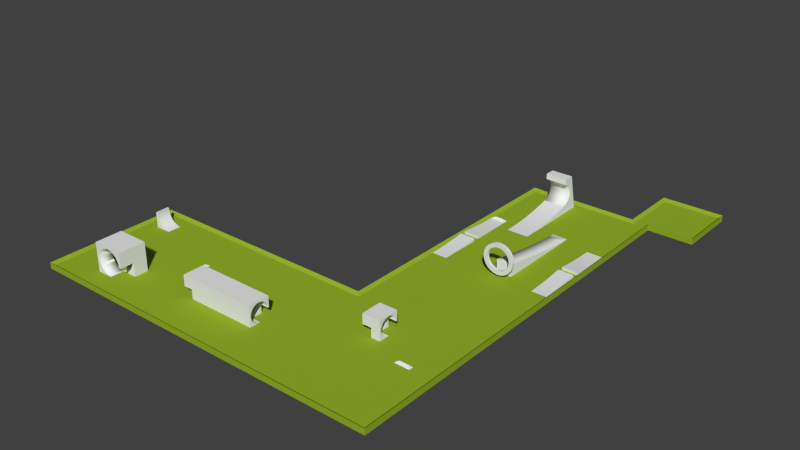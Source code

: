 # Source: unbenannt_track.blend  (saved by Blender 2.74.0; exported with 4.5.12 LTS)
import bpy
from mathutils import Matrix  # noqa: F401  (used for matrix-valued properties, if any)

bpy.ops.wm.read_factory_settings(use_empty=True)
scene = bpy.context.scene
scene.name = 'Scene'

# ---- collections
col_collection_1 = bpy.data.collections.new('Collection 1'); scene.collection.children.link(col_collection_1)

# ---- materials (node trees are filled in below, after node groups)
mat_0132_lightgray = bpy.data.materials.new('__0132_LightGray_')
mat_0132_lightgray.alpha_threshold = 0.0
mat_0132_lightgray.use_transparent_shadow = False
mat_0132_lightgray.diffuse_color = (0.8284, 0.8284, 0.8284, 1.0)
mat_0132_lightgray.roughness = 0.5
mat_edge_color000255 = bpy.data.materials.new('edge_color000255')
mat_edge_color000255.alpha_threshold = 0.0
mat_edge_color000255.use_transparent_shadow = False
mat_edge_color000255.roughness = 0.5
mat_edge_color169169169255 = bpy.data.materials.new('edge_color169169169255')
mat_edge_color169169169255.alpha_threshold = 0.0
mat_edge_color169169169255.use_transparent_shadow = False
mat_edge_color169169169255.roughness = 0.5
mat_image1 = bpy.data.materials.new('Image1')
mat_image1.alpha_threshold = 0.0
mat_image1.use_transparent_shadow = False
mat_image1.roughness = 0.5
mat_edge_color122659255 = bpy.data.materials.new('edge_color122659255')
mat_edge_color122659255.alpha_threshold = 0.0
mat_edge_color122659255.use_transparent_shadow = False
mat_edge_color122659255.roughness = 0.5
mat_material = bpy.data.materials.new('material')
mat_material.alpha_threshold = 0.0
mat_material.use_transparent_shadow = False
mat_material.diffuse_color = (0.8382, 0.8627, 1.0, 1.0)
mat_material.roughness = 0.5
mat_material_0 = bpy.data.materials.new('material_0')
mat_material_0.alpha_threshold = 0.0
mat_material_0.use_transparent_shadow = False
mat_material_0.diffuse_color = (1.0, 1.0, 1.0, 1.0)
mat_material_0.roughness = 0.5
mat_edge_color62915255 = bpy.data.materials.new('edge_color62915255')
mat_edge_color62915255.alpha_threshold = 0.0
mat_edge_color62915255.use_transparent_shadow = False
mat_edge_color62915255.roughness = 0.5
mat_0060_grassgreen = bpy.data.materials.new('__0060_GrassGreen_')
mat_0060_grassgreen.alpha_threshold = 0.0
mat_0060_grassgreen.use_transparent_shadow = False
mat_0060_grassgreen.diffuse_color = (0.3039, 0.4461, 0.02451, 1.0)
mat_0060_grassgreen.roughness = 0.5

# ---- material node trees

# ---- world
world_world = bpy.data.worlds.new('World'); scene.world = world_world
world_world.color = (0.05088, 0.05088, 0.05088)
world_world.use_sun_shadow = False
world_world.sun_shadow_jitter_overblur = 0.0
world_world.cycles.sampling_method = 'MANUAL'
world_world.cycles.sample_map_resolution = 256

# ---- cameras
cam_skp_camera_last_saved_sketchup_view = bpy.data.cameras.new('skp_camera_Last_Saved_SketchUp_View')
cam_skp_camera_last_saved_sketchup_view.clip_start = 1.0
cam_skp_camera_last_saved_sketchup_view.lens = float('inf')
cam_skp_camera_last_saved_sketchup_view.sensor_width = 32.0
cam_skp_camera_last_saved_sketchup_view.sensor_height = 18.0
cam_skp_camera_last_saved_sketchup_view.dof.focus_distance = 0.0
cam_skp_camera_last_saved_sketchup_view.dof.aperture_fstop = 128.0

# ---- meshes
me_id946 = bpy.data.meshes.new('ID946')
me_id946.from_pydata([(-1.462e+04, -1.896e+04, 1199.0), (-1.455e+04, -1.896e+04, 1236.0), (-1.368e+04, -2.024e+04, 808.7), (-1.43e+04, -2.024e+04, -3.524e-12), (-1.469e+04, -2.024e+04, 132.8), (-1.481e+04, -2.024e+04, 251.3), (-1.447e+04, -2.024e+04, 1263.0), (-1.439e+04, -2.024e+04, 1279.0), (-1.505e+04, -2.024e+04, 1350.0), (-1.455e+04, -2.024e+04, 1236.0), (-1.462e+04, -2.024e+04, 1199.0), (-1.486e+04, -2.024e+04, 963.6), (-1.494e+04, -2.024e+04, 558.6), (-1.486e+04, -2.024e+04, 321.2), (-1.476e+04, -2.024e+04, 188.2), (-1.447e+04, -2.024e+04, 21.89), (-1.406e+04, -2.024e+04, 1236.0), (-1.391e+04, -2.024e+04, 1152.0), (-1.379e+04, -2.024e+04, 1034.0), (-1.375e+04, -2.024e+04, 963.6), (-1.355e+04, -2.024e+04, 642.4), (-1.355e+04, -2.024e+04, 1350.0), (-1.505e+04, -2.024e+04, -3.524e-12), (-1.439e+04, -2.024e+04, 5.496), (-1.455e+04, -2.024e+04, 48.9), (-1.49e+04, -2.024e+04, 396.6), (-1.476e+04, -2.024e+04, 1097.0), (-1.43e+04, -2.024e+04, 1285.0), (-1.414e+04, -2.024e+04, 1263.0), (-1.371e+04, -2.024e+04, 888.3), (-1.366e+04, -2.024e+04, 642.4), (-1.469e+04, -2.024e+04, 1152.0), (-1.469e+04, -1.896e+04, 1152.0), (-1.505e+04, -1.896e+04, 642.4), (-1.492e+04, -1.896e+04, 808.7), (-1.481e+04, -1.896e+04, 1034.0), (-1.398e+04, -1.896e+04, 86.07), (-1.391e+04, -1.896e+04, 132.8), (-1.385e+04, -1.896e+04, 188.2), (-1.379e+04, -1.896e+04, 251.3), (-1.371e+04, -1.896e+04, 396.6), (-1.385e+04, -1.896e+04, 1097.0), (-1.391e+04, -1.896e+04, 1152.0), (-1.406e+04, -1.896e+04, 1236.0), (-1.422e+04, -1.896e+04, 1279.0), (-1.379e+04, -1.896e+04, 1034.0), (-1.375e+04, -1.896e+04, 963.6), (-1.366e+04, -1.896e+04, 726.3), (-1.366e+04, -1.896e+04, 642.4), (-1.375e+04, -1.896e+04, 321.2), (-1.414e+04, -1.896e+04, 21.89), (-1.494e+04, -1.896e+04, 726.3), (-1.422e+04, -1.896e+04, 5.496), (-1.366e+04, -1.896e+04, 558.6), (-1.371e+04, -1.896e+04, 888.3), (-1.447e+04, -1.896e+04, 1263.0), (-1.355e+04, -1.896e+04, 1350.0), (-1.505e+04, -1.896e+04, 1350.0), (-1.439e+04, -1.96e+04, 5.496), (-1.43e+04, -1.96e+04, -3.524e-12), (-1.462e+04, -2.024e+04, 86.07), (-1.476e+04, -1.96e+04, 188.2), (-1.481e+04, -1.96e+04, 251.3), (-1.492e+04, -1.96e+04, 476.2), (-1.492e+04, -2.024e+04, 476.2), (-1.494e+04, -1.96e+04, 558.6), (-1.494e+04, -1.96e+04, 642.4), (-1.494e+04, -2.024e+04, 642.4), (-1.494e+04, -2.024e+04, 726.3), (-1.494e+04, -1.896e+04, 642.4), (-1.492e+04, -2.024e+04, 808.7), (-1.49e+04, -1.896e+04, 888.3), (-1.49e+04, -2.024e+04, 888.3), (-1.486e+04, -1.896e+04, 963.6), (-1.481e+04, -2.024e+04, 1034.0), (-1.476e+04, -1.896e+04, 1097.0), (-1.439e+04, -1.896e+04, 1279.0), (-1.43e+04, -1.896e+04, 1285.0), (-1.422e+04, -2.024e+04, 1279.0), (-1.414e+04, -1.896e+04, 1263.0), (-1.398e+04, -2.024e+04, 1199.0), (-1.398e+04, -1.896e+04, 1199.0), (-1.385e+04, -2.024e+04, 1097.0), (-1.368e+04, -1.896e+04, 808.7), (-1.366e+04, -2.024e+04, 726.3), (-1.366e+04, -1.96e+04, 642.4), (-1.355e+04, -1.96e+04, 642.4), (-1.355e+04, -1.896e+04, -3.524e-12), (-1.355e+04, -1.96e+04, -3.524e-12), (-1.43e+04, -1.896e+04, -3.524e-12), (-1.414e+04, -1.96e+04, 21.89), (-1.406e+04, -1.896e+04, 48.9), (-1.406e+04, -1.96e+04, 48.9), (-1.391e+04, -1.96e+04, 132.8), (-1.385e+04, -1.96e+04, 188.2), (-1.375e+04, -1.96e+04, 321.2), (-1.368e+04, -1.896e+04, 476.2), (-1.368e+04, -1.96e+04, 476.2), (-1.455e+04, -1.96e+04, 48.9), (-1.462e+04, -1.96e+04, 86.07), (-1.49e+04, -1.96e+04, 396.6), (-1.505e+04, -1.96e+04, 642.4), (-1.486e+04, -1.96e+04, 321.2), (-1.505e+04, -1.96e+04, -3.524e-12), (-1.469e+04, -1.96e+04, 132.8), (-1.447e+04, -1.96e+04, 21.89), (-1.371e+04, -1.96e+04, 396.6), (-1.366e+04, -1.96e+04, 558.6), (-1.379e+04, -1.96e+04, 251.3), (-1.398e+04, -1.96e+04, 86.07), (-1.422e+04, -1.96e+04, 5.496)], [], [(9, 10, 8), (0, 31, 32), (101, 103, 102), (0, 9, 10), (9, 0, 1), (21, 30, 20), (30, 21, 84), (84, 21, 2), (2, 21, 29), (29, 21, 19), (19, 21, 18), (18, 21, 82), (82, 21, 17), (17, 21, 80), (80, 21, 16), (16, 21, 28), (28, 21, 78), (78, 21, 27), (27, 21, 8), (23, 22, 3), (22, 23, 15), (22, 15, 24), (22, 24, 60), (22, 60, 4), (22, 4, 14), (22, 14, 5), (22, 5, 13), (22, 13, 25), (22, 25, 64), (22, 64, 12), (22, 12, 8), (8, 12, 67), (8, 67, 68), (8, 68, 70), (8, 70, 72), (8, 72, 11), (8, 11, 74), (8, 74, 26), (8, 26, 31), (8, 31, 10), (8, 9, 6), (8, 6, 7), (8, 7, 27), (31, 0, 10), (33, 51, 69), (51, 33, 57), (51, 57, 34), (34, 57, 71), (71, 57, 73), (73, 57, 35), (35, 57, 75), (75, 57, 32), (32, 57, 0), (0, 57, 1), (1, 57, 55), (55, 57, 76), (76, 57, 77), (77, 57, 56), (52, 87, 89), (87, 52, 50), (87, 50, 91), (87, 91, 36), (87, 36, 37), (87, 37, 38), (87, 38, 39), (87, 39, 49), (87, 49, 40), (87, 40, 96), (87, 96, 53), (87, 53, 56), (56, 53, 48), (56, 48, 47), (56, 47, 83), (56, 83, 54), (56, 54, 46), (56, 46, 45), (56, 45, 41), (56, 41, 42), (56, 42, 81), (56, 81, 43), (56, 43, 79), (56, 79, 44), (56, 44, 77), (55, 9, 1), (9, 55, 6), (21, 57, 8), (57, 21, 56), (57, 22, 8), (22, 57, 101), (101, 57, 33), (103, 22, 101), (23, 59, 58), (59, 23, 3), (23, 105, 15), (105, 23, 58), (15, 98, 24), (98, 15, 105), (24, 99, 60), (99, 24, 98), (60, 104, 4), (104, 60, 99), (4, 61, 14), (61, 4, 104), (61, 5, 14), (5, 61, 62), (62, 13, 5), (13, 62, 102), (102, 25, 13), (25, 102, 100), (100, 64, 25), (64, 100, 63), (63, 12, 64), (12, 63, 65), (65, 67, 12), (67, 65, 66), (66, 68, 67), (68, 66, 51), (51, 66, 69), (51, 70, 68), (70, 51, 34), (34, 72, 70), (72, 34, 71), (71, 11, 72), (11, 71, 73), (73, 74, 11), (74, 73, 35), (35, 26, 74), (26, 35, 75), (32, 26, 75), (26, 32, 31), (76, 6, 55), (6, 76, 7), (77, 7, 76), (7, 77, 27), (44, 27, 77), (27, 44, 78), (79, 78, 44), (78, 79, 28), (43, 28, 79), (28, 43, 16), (81, 16, 43), (16, 81, 80), (42, 80, 81), (80, 42, 17), (41, 17, 42), (17, 41, 82), (41, 18, 82), (18, 41, 45), (45, 19, 18), (19, 45, 46), (46, 29, 19), (29, 46, 54), (54, 2, 29), (2, 54, 83), (83, 84, 2), (84, 83, 47), (47, 30, 84), (30, 47, 85), (85, 47, 48), (85, 20, 30), (20, 85, 86), (87, 86, 88), (86, 87, 56), (86, 21, 20), (21, 86, 56), (59, 52, 89), (52, 59, 110), (110, 50, 52), (50, 110, 90), (90, 91, 50), (91, 90, 92), (92, 36, 91), (36, 92, 109), (109, 37, 36), (37, 109, 93), (93, 38, 37), (38, 93, 94), (108, 38, 94), (38, 108, 39), (95, 39, 108), (39, 95, 49), (106, 49, 95), (49, 106, 40), (97, 40, 106), (40, 97, 96), (107, 96, 97), (96, 107, 53), (85, 53, 107), (53, 85, 48), (69, 101, 33), (101, 69, 66), (103, 58, 59), (58, 103, 105), (105, 103, 98), (98, 103, 99), (99, 103, 104), (104, 103, 61), (61, 103, 62), (62, 103, 102), (102, 101, 100), (100, 101, 63), (63, 101, 65), (65, 101, 66), (88, 110, 59), (110, 88, 90), (90, 88, 92), (92, 88, 109), (109, 88, 93), (93, 88, 94), (94, 88, 108), (108, 88, 95), (95, 88, 86), (95, 86, 106), (106, 86, 97), (97, 86, 107), (107, 86, 85)])
me_id946.polygons.foreach_set('use_smooth', [0, 1, 0, 1, 1, 0, 0, 0, 0, 0, 0, 0, 0, 0, 0, 0, 0, 0, 0, 0, 0, 0, 0, 0, 0, 0, 0, 0, 0, 0, 0, 0, 0, 0, 0, 0, 0, 0, 0, 0, 0, 0, 0, 1, 0, 0, 0, 0, 0, 0, 0, 0, 0, 0, 0, 0, 0, 0, 0, 0, 0, 0, 0, 0, 0, 0, 0, 0, 0, 0, 0, 0, 0, 0, 0, 0, 0, 0, 0, 0, 0, 0, 0, 1, 1, 0, 0, 0, 0, 0, 0, 1, 1, 1, 1, 1, 1, 1, 1, 1, 1, 1, 1, 1, 1, 1, 1, 1, 1, 1, 1, 1, 1, 1, 1, 1, 1, 1, 1, 1, 1, 1, 1, 1, 1, 1, 1, 1, 1, 1, 1, 1, 1, 1, 1, 1, 1, 1, 1, 1, 1, 1, 1, 1, 1, 1, 1, 1, 1, 1, 1, 1, 1, 1, 1, 1, 1, 1, 1, 0, 0, 0, 0, 0, 0, 1, 1, 1, 1, 1, 1, 1, 1, 1, 1, 1, 1, 1, 1, 1, 1, 1, 1, 1, 1, 1, 1, 1, 1, 0, 0, 0, 0, 0, 0, 0, 0, 0, 0, 0, 0, 0, 0, 0, 0, 0, 0, 0, 0, 0, 0, 0, 0, 0, 0, 0])
me_id946.materials.append(None)
me_id946.materials.append(None)
me_id946.materials.append(None)
me_id946.use_remesh_preserve_volume = False
me_id946.use_remesh_preserve_attributes = False
me_id946.use_mirror_vertex_groups = False
me_id946.update()
me_id938 = bpy.data.meshes.new('ID938')
me_id938.from_pydata([(-3294.0, -6505.0, -1.137e-13), (-3294.0, -6268.0, 2.326), (-3294.0, -6060.0, 8.175), (-3294.0, -6001.0, 10.5), (-3294.0, -5971.0, 11.77), (-3294.0, -5942.0, 13.12), (-3294.0, -5823.0, 19.22), (-3294.0, -5794.0, 20.93), (-3294.0, -5705.0, 26.48), (-3294.0, -5527.0, 39.55), (-3294.0, -5379.0, 52.44), (-3294.0, -5291.0, 61.03), (-3294.0, -5261.0, 64.05), (-3294.0, -5084.0, 83.63), (-3294.0, -4908.0, 105.8), (-3294.0, -4585.0, 153.2), (-3294.0, -4380.0, 187.9), (-3294.0, -4263.0, 209.3), (-3294.0, -4117.0, 237.6), (-3294.0, -4030.0, 255.5), (-3294.0, -3972.0, 267.8), (-3294.0, -3914.0, 280.3), (-3294.0, -3798.0, 306.3), (-3294.0, -3553.0, 365.3), (-3294.0, -3512.0, 378.5), (-3294.0, -3485.0, 389.2), (-3294.0, -3373.0, 453.9), (-3294.0, -3308.0, 511.2), (-3294.0, -3245.0, 589.9), (-3294.0, -3223.0, 626.9), (-3294.0, -3216.0, 639.7), (-3294.0, -3192.0, 692.3), (-3294.0, -3170.0, 761.1), (-3294.0, -3167.0, 775.1), (-3294.0, -3158.0, 832.1), (-3294.0, -3156.0, 860.9), (-3294.0, -3155.0, 889.8), (-3294.0, -3091.0, 1675.0), (-3294.0, -3553.0, 1414.0), (-3294.0, -3567.0, 1675.0), (-3294.0, -3512.0, 1401.0), (-3294.0, -3373.0, 1326.0), (-3294.0, -3329.0, 1289.0), (-3294.0, -3270.0, 1225.0), (-3294.0, -3245.0, 1190.0), (-3294.0, -3237.0, 1178.0), (-3294.0, -3216.0, 1140.0), (-3294.0, -3170.0, 1018.0), (-3294.0, -3164.0, 990.3), (-3294.0, -3158.0, 947.4), (-3294.0, -3157.0, 933.1), (-3294.0, -3156.0, 918.6), (-3294.0, -3187.0, 1074.0), (-3294.0, -3253.0, 1202.0), (-3294.0, -3289.0, 1247.0), (-3294.0, -3298.0, 1258.0), (-3294.0, -3350.0, 1308.0), (-3294.0, -3409.0, 1350.0), (-3294.0, -3434.0, 1365.0), (-3294.0, -3459.0, 1378.0), (-3294.0, -3485.0, 1390.0), (-3294.0, -3526.0, 1406.0), (-3294.0, -3174.0, 747.1), (-3294.0, -3197.0, 678.9), (-3294.0, -3237.0, 602.0), (-3294.0, -3253.0, 577.9), (-3294.0, -3318.0, 500.9), (-3294.0, -3350.0, 471.9), (-3294.0, -3472.0, 395.0), (-3294.0, -3499.0, 383.7), (-3294.0, -3567.0, 361.6), (-3294.0, -3856.0, 293.2), (-3294.0, -4059.0, 249.5), (-3294.0, -4234.0, 214.8), (-3294.0, -4497.0, 167.6), (-3294.0, -4555.0, 157.9), (-3294.0, -4673.0, 139.4), (-3294.0, -4996.0, 94.39), (-3294.0, -5173.0, 73.51), (-3294.0, -5409.0, 49.71), (-3294.0, -5468.0, 44.49), (-3294.0, -5498.0, 41.98), (-3294.0, -6031.0, 9.302), (-3294.0, -6120.0, 6.141), (-3294.0, -6179.0, 4.397), (-3294.0, -3540.0, 1410.0), (-3294.0, -3472.0, 1385.0), (-3294.0, -3362.0, 1317.0), (-3294.0, -3203.0, 1114.0), (-3294.0, -3197.0, 1101.0), (-3294.0, -3167.0, 1004.0), (-3294.0, -3162.0, 976.0), (-3294.0, -3160.0, 961.8), (-3294.0, -3155.0, 904.2), (-3294.0, -3155.0, 875.3), (-3294.0, -3160.0, 817.8), (-3294.0, -3182.0, 719.4), (-3294.0, -3289.0, 532.4), (-3294.0, -3298.0, 521.7), (-3294.0, -3329.0, 490.9), (-3294.0, -3434.0, 414.6), (-3294.0, -3526.0, 373.7), (-3294.0, -3540.0, 369.3), (-3294.0, -3683.0, 333.4), (-3294.0, -3712.0, 326.5), (-3294.0, -3885.0, 286.7), (-3294.0, -4292.0, 203.8), (-3294.0, -4438.0, 177.6), (-3294.0, -4467.0, 172.6), (-3294.0, -4614.0, 148.5), (-3294.0, -4643.0, 143.9), (-3294.0, -4761.0, 126.3), (-3294.0, -4790.0, 122.0), (-3294.0, -4878.0, 109.8), (-3294.0, -4966.0, 98.13), (-3294.0, -5114.0, 80.18), (-3294.0, -5143.0, 76.81), (-3294.0, -5202.0, 70.28), (-3294.0, -5586.0, 34.9), (-3294.0, -5616.0, 32.69), (-3294.0, -5645.0, 30.55), (-3294.0, -5912.0, 14.53), (-3294.0, -6090.0, 7.122), (-3294.0, -6298.0, 1.781), (-3294.0, -6446.0, 0.1454), (-3294.0, -2701.0, -1.137e-13), (-4315.0, -3298.0, 521.7), (-4315.0, -3397.0, 1342.0), (-4315.0, -3385.0, 1334.0), (-4315.0, -3362.0, 1317.0), (-4315.0, -3350.0, 1308.0), (-4315.0, -3298.0, 1258.0), (-4315.0, -3289.0, 1247.0), (-4315.0, -3164.0, 990.3), (-4315.0, -3157.0, 933.1), (-4315.0, -2701.0, -1.137e-13), (-4315.0, -6505.0, -1.137e-13), (-4315.0, -6357.0, 0.9085), (-4315.0, -6327.0, 1.308), (-4315.0, -6120.0, 6.141), (-4315.0, -5971.0, 11.77), (-4315.0, -5882.0, 16.02), (-4315.0, -5823.0, 19.22), (-4315.0, -5705.0, 26.48), (-4315.0, -5616.0, 32.69), (-4315.0, -5409.0, 49.71), (-4315.0, -5025.0, 90.73), (-4315.0, -4996.0, 94.39), (-4315.0, -4908.0, 105.8), (-4315.0, -4731.0, 130.6), (-4315.0, -4614.0, 148.5), (-4315.0, -4526.0, 162.8), (-4315.0, -4438.0, 177.6), (-4315.0, -4321.0, 198.4), (-4315.0, -4176.0, 226.1), (-4315.0, -4030.0, 255.5), (-4315.0, -3914.0, 280.3), (-4315.0, -3683.0, 333.4), (-4315.0, -3625.0, 347.3), (-4315.0, -3499.0, 383.7), (-4315.0, -3397.0, 437.3), (-4315.0, -3385.0, 445.5), (-4315.0, -3373.0, 453.9), (-4315.0, -3318.0, 500.9), (-4315.0, -3279.0, 543.4), (-4315.0, -3270.0, 554.7), (-4315.0, -3237.0, 602.0), (-4315.0, -3230.0, 614.4), (-4315.0, -3164.0, 789.3), (-4315.0, -3091.0, 1675.0), (-4315.0, -3155.0, 875.3), (-4315.0, -3156.0, 860.9), (-4315.0, -3162.0, 803.5), (-4315.0, -3182.0, 719.4), (-4315.0, -3245.0, 589.9), (-4315.0, -3308.0, 511.2), (-4315.0, -3362.0, 462.8), (-4315.0, -3409.0, 429.4), (-4315.0, -3434.0, 414.6), (-4315.0, -3712.0, 326.5), (-4315.0, -3769.0, 312.9), (-4315.0, -4263.0, 209.3), (-4315.0, -4292.0, 203.8), (-4315.0, -4467.0, 172.6), (-4315.0, -4937.0, 101.9), (-4315.0, -5202.0, 70.28), (-4315.0, -5232.0, 67.13), (-4315.0, -5468.0, 44.49), (-4315.0, -5498.0, 41.98), (-4315.0, -5675.0, 28.48), (-4315.0, -5764.0, 22.7), (-4315.0, -6179.0, 4.397), (-4315.0, -6298.0, 1.781), (-4315.0, -3162.0, 976.0), (-4315.0, -3170.0, 1018.0), (-4315.0, -3174.0, 1032.0), (-4315.0, -3192.0, 1087.0), (-4315.0, -3223.0, 1153.0), (-4315.0, -3237.0, 1178.0), (-4315.0, -3262.0, 1213.0), (-4315.0, -3373.0, 1326.0), (-4315.0, -3421.0, 1358.0), (-4315.0, -3540.0, 1410.0), (-4315.0, -3553.0, 1414.0), (-4315.0, -3567.0, 1675.0), (-4315.0, -3567.0, 1418.0), (-4315.0, -6476.0, 0.03634), (-4315.0, -6416.0, 0.327), (-4315.0, -6149.0, 5.232), (-4315.0, -5350.0, 55.23), (-4315.0, -5143.0, 76.81), (-4315.0, -4966.0, 98.13), (-4315.0, -4878.0, 109.8), (-4315.0, -4819.0, 117.9), (-4315.0, -4761.0, 126.3), (-4315.0, -4673.0, 139.4), (-4315.0, -4643.0, 143.9), (-4315.0, -4351.0, 193.1), (-4315.0, -4117.0, 237.6), (-4315.0, -4001.0, 261.6), (-4315.0, -3943.0, 274.0), (-4315.0, -3885.0, 286.7), (-4315.0, -3827.0, 299.7), (-4315.0, -3553.0, 365.3), (-4315.0, -3540.0, 369.3), (-4315.0, -3526.0, 373.7), (-4315.0, -3512.0, 378.5), (-4315.0, -3485.0, 389.2), (-4315.0, -3459.0, 401.2), (-4315.0, -3350.0, 471.9), (-4315.0, -3289.0, 532.4), (-4315.0, -3253.0, 577.9), (-4315.0, -3209.0, 652.6), (-4315.0, -3203.0, 665.6), (-4315.0, -3197.0, 678.9), (-4315.0, -3187.0, 705.8), (-4315.0, -3174.0, 747.1), (-4315.0, -3170.0, 761.1), (-4315.0, -3167.0, 775.1), (-4315.0, -3157.0, 846.5), (-4315.0, -3178.0, 1046.0), (-4315.0, -3187.0, 1074.0), (-4315.0, -3245.0, 1190.0), (-4315.0, -3279.0, 1236.0), (-4315.0, -3409.0, 1350.0), (-4315.0, -3459.0, 1378.0), (-4315.0, -3485.0, 1390.0), (-4315.0, -3329.0, 490.9), (-3294.0, -3567.0, 1418.0), (-4315.0, -3526.0, 1406.0), (-4315.0, -3512.0, 1401.0), (-3294.0, -3499.0, 1396.0), (-4315.0, -3499.0, 1396.0), (-4315.0, -3472.0, 1385.0), (-3294.0, -3446.0, 1372.0), (-4315.0, -3446.0, 1372.0), (-4315.0, -3434.0, 1365.0), (-3294.0, -3421.0, 1358.0), (-3294.0, -3397.0, 1342.0), (-3294.0, -3385.0, 1334.0), (-4315.0, -3339.0, 1298.0), (-3294.0, -3339.0, 1298.0), (-4315.0, -3329.0, 1289.0), (-3294.0, -3318.0, 1279.0), (-4315.0, -3318.0, 1279.0), (-4315.0, -3308.0, 1268.0), (-3294.0, -3308.0, 1268.0), (-3294.0, -3279.0, 1236.0), (-4315.0, -3270.0, 1225.0), (-3294.0, -3262.0, 1213.0), (-4315.0, -3253.0, 1202.0), (-4315.0, -3230.0, 1165.0), (-3294.0, -3230.0, 1165.0), (-3294.0, -3223.0, 1153.0), (-4315.0, -3216.0, 1140.0), (-4315.0, -3209.0, 1127.0), (-3294.0, -3209.0, 1127.0), (-4315.0, -3203.0, 1114.0), (-4315.0, -3197.0, 1101.0), (-3294.0, -3192.0, 1087.0), (-3294.0, -3182.0, 1060.0), (-4315.0, -3182.0, 1060.0), (-3294.0, -3178.0, 1046.0), (-3294.0, -3174.0, 1032.0), (-4315.0, -3167.0, 1004.0), (-4315.0, -3160.0, 961.8), (-4315.0, -3158.0, 947.4), (-4315.0, -3156.0, 918.6), (-4315.0, -3155.0, 904.2), (-4315.0, -3155.0, 889.8), (-3294.0, -3157.0, 846.5), (-4315.0, -3158.0, 832.1), (-4315.0, -3160.0, 817.8), (-3294.0, -3162.0, 803.5), (-3294.0, -3164.0, 789.3), (-3294.0, -3178.0, 733.2), (-4315.0, -3178.0, 733.2), (-3294.0, -3187.0, 705.8), (-4315.0, -3192.0, 692.3), (-3294.0, -3203.0, 665.6), (-3294.0, -3209.0, 652.6), (-4315.0, -3216.0, 639.7), (-4315.0, -3223.0, 626.9), (-3294.0, -3230.0, 614.4), (-4315.0, -3262.0, 566.2), (-3294.0, -3262.0, 566.2), (-3294.0, -3270.0, 554.7), (-3294.0, -3279.0, 543.4), (-4315.0, -3339.0, 481.3), (-3294.0, -3339.0, 481.3), (-3294.0, -3362.0, 462.8), (-3294.0, -3385.0, 445.5), (-3294.0, -3397.0, 437.3), (-3294.0, -3409.0, 429.4), (-3294.0, -3421.0, 421.9), (-4315.0, -3421.0, 421.9), (-4315.0, -3446.0, 407.8), (-3294.0, -3446.0, 407.8), (-3294.0, -3459.0, 401.2), (-4315.0, -3472.0, 395.0), (-4315.0, -3567.0, 361.6), (-3294.0, -3596.0, 354.4), (-4315.0, -3596.0, 354.4), (-3294.0, -3625.0, 347.3), (-4315.0, -3654.0, 340.3), (-3294.0, -3654.0, 340.3), (-3294.0, -3740.0, 319.7), (-4315.0, -3740.0, 319.7), (-3294.0, -3769.0, 312.9), (-4315.0, -3798.0, 306.3), (-3294.0, -3827.0, 299.7), (-4315.0, -3856.0, 293.2), (-3294.0, -3943.0, 274.0), (-4315.0, -3972.0, 267.8), (-3294.0, -4001.0, 261.6), (-4315.0, -4059.0, 249.5), (-3294.0, -4088.0, 243.5), (-4315.0, -4088.0, 243.5), (-3294.0, -4146.0, 231.8), (-4315.0, -4146.0, 231.8), (-3294.0, -4176.0, 226.1), (-3294.0, -4205.0, 220.4), (-4315.0, -4205.0, 220.4), (-4315.0, -4234.0, 214.8), (-3294.0, -4321.0, 198.4), (-3294.0, -4351.0, 193.1), (-4315.0, -4380.0, 187.9), (-4315.0, -4409.0, 182.7), (-3294.0, -4409.0, 182.7), (-4315.0, -4497.0, 167.6), (-3294.0, -4526.0, 162.8), (-4315.0, -4555.0, 157.9), (-4315.0, -4585.0, 153.2), (-3294.0, -4702.0, 135.0), (-4315.0, -4702.0, 135.0), (-3294.0, -4731.0, 130.6), (-4315.0, -4790.0, 122.0), (-3294.0, -4819.0, 117.9), (-3294.0, -4849.0, 113.8), (-4315.0, -4849.0, 113.8), (-3294.0, -4937.0, 101.9), (-3294.0, -5025.0, 90.73), (-4315.0, -5055.0, 87.14), (-3294.0, -5055.0, 87.14), (-4315.0, -5084.0, 83.63), (-4315.0, -5114.0, 80.18), (-4315.0, -5173.0, 73.51), (-3294.0, -5232.0, 67.13), (-4315.0, -5261.0, 64.05), (-4315.0, -5291.0, 61.03), (-4315.0, -5320.0, 58.1), (-3294.0, -5320.0, 58.1), (-3294.0, -5350.0, 55.23), (-4315.0, -5379.0, 52.44), (-3294.0, -5438.0, 47.06), (-4315.0, -5438.0, 47.06), (-4315.0, -5527.0, 39.55), (-3294.0, -5557.0, 37.19), (-4315.0, -5557.0, 37.19), (-4315.0, -5586.0, 34.9), (-4315.0, -5645.0, 30.55), (-3294.0, -5675.0, 28.48), (-3294.0, -5734.0, 24.56), (-4315.0, -5734.0, 24.56), (-3294.0, -5764.0, 22.7), (-4315.0, -5794.0, 20.93), (-4315.0, -5853.0, 17.58), (-3294.0, -5853.0, 17.58), (-3294.0, -5882.0, 16.02), (-4315.0, -5912.0, 14.53), (-4315.0, -5942.0, 13.12), (-4315.0, -6001.0, 10.5), (-4315.0, -6031.0, 9.302), (-4315.0, -6060.0, 8.175), (-4315.0, -6090.0, 7.122), (-3294.0, -6149.0, 5.232), (-4315.0, -6209.0, 3.634), (-3294.0, -6209.0, 3.634), (-3294.0, -6238.0, 2.943), (-4315.0, -6238.0, 2.943), (-4315.0, -6268.0, 2.326), (-3294.0, -6327.0, 1.308), (-3294.0, -6357.0, 0.9085), (-3294.0, -6387.0, 0.5814), (-4315.0, -6387.0, 0.5814), (-3294.0, -6416.0, 0.327), (-4315.0, -6446.0, 0.1454), (-3294.0, -6476.0, 0.03634)], [], [(39, 38, 37), (37, 44, 45), (37, 49, 50), (135, 137, 138), (135, 146, 147), (135, 160, 161), (135, 161, 162), (135, 164, 165), (135, 166, 167), (194, 169, 195), (202, 169, 203), (252, 250, 251), (263, 265, 266), (265, 263, 264), (337, 335, 336), (338, 340, 339), (382, 384, 383), (27, 163, 66), (163, 27, 175), (125, 407, 0), (407, 125, 124), (124, 125, 405), (405, 125, 403), (403, 125, 402), (402, 125, 401), (401, 125, 123), (123, 125, 1), (1, 125, 398), (398, 125, 397), (397, 125, 84), (84, 125, 395), (395, 125, 83), (83, 125, 122), (122, 125, 2), (2, 125, 82), (82, 125, 3), (3, 125, 4), (4, 125, 5), (5, 125, 121), (121, 125, 388), (388, 125, 387), (387, 125, 6), (6, 125, 7), (7, 125, 384), (384, 125, 382), (382, 125, 8), (8, 125, 381), (381, 125, 120), (120, 125, 119), (119, 125, 118), (118, 125, 377), (377, 125, 9), (9, 125, 81), (81, 125, 80), (80, 125, 374), (374, 125, 79), (79, 125, 10), (10, 125, 372), (372, 125, 371), (371, 125, 11), (11, 125, 12), (12, 125, 367), (367, 125, 117), (117, 125, 78), (78, 125, 116), (116, 125, 115), (115, 125, 13), (13, 125, 363), (363, 125, 361), (361, 125, 77), (77, 125, 114), (114, 125, 360), (360, 125, 14), (14, 125, 113), (113, 125, 358), (358, 125, 357), (357, 125, 112), (112, 125, 111), (111, 125, 355), (355, 125, 353), (353, 125, 76), (76, 125, 110), (110, 125, 109), (109, 125, 15), (15, 125, 75), (75, 125, 350), (350, 125, 74), (74, 125, 108), (108, 125, 107), (107, 125, 348), (348, 125, 16), (16, 125, 345), (345, 125, 344), (344, 125, 106), (106, 125, 17), (17, 125, 73), (73, 125, 341), (341, 125, 340), (340, 125, 338), (338, 125, 18), (18, 125, 336), (336, 125, 72), (72, 125, 19), (19, 125, 334), (334, 125, 20), (20, 125, 332), (332, 125, 21), (21, 125, 105), (105, 125, 71), (71, 125, 330), (330, 125, 22), (22, 125, 328), (328, 125, 326), (326, 125, 104), (104, 125, 103), (103, 125, 325), (325, 125, 323), (323, 125, 321), (321, 125, 70), (70, 125, 23), (23, 125, 102), (102, 125, 101), (101, 125, 24), (24, 125, 69), (69, 125, 25), (25, 125, 68), (68, 125, 318), (318, 125, 317), (317, 125, 100), (100, 125, 314), (314, 125, 313), (313, 125, 312), (312, 125, 311), (311, 125, 26), (26, 125, 310), (310, 125, 67), (67, 125, 309), (309, 125, 99), (99, 125, 66), (66, 125, 27), (27, 125, 98), (98, 125, 97), (97, 125, 307), (307, 125, 306), (306, 125, 305), (305, 125, 65), (65, 125, 28), (28, 125, 64), (64, 125, 303), (303, 125, 29), (29, 125, 30), (30, 125, 300), (300, 125, 299), (299, 125, 63), (63, 125, 31), (31, 125, 297), (297, 125, 96), (96, 125, 295), (295, 125, 62), (62, 125, 32), (32, 125, 33), (33, 125, 294), (294, 125, 293), (293, 125, 95), (95, 125, 34), (34, 125, 290), (290, 125, 35), (35, 125, 94), (94, 125, 36), (36, 125, 37), (38, 39, 248), (37, 38, 85), (37, 85, 61), (37, 61, 40), (37, 40, 251), (37, 251, 60), (37, 60, 86), (37, 86, 59), (37, 59, 254), (37, 254, 58), (37, 58, 257), (37, 257, 57), (37, 57, 258), (37, 258, 259), (37, 259, 41), (37, 41, 87), (37, 87, 56), (37, 56, 261), (37, 261, 42), (37, 42, 263), (37, 263, 266), (37, 266, 55), (37, 55, 54), (37, 54, 267), (37, 267, 43), (37, 43, 269), (37, 269, 53), (37, 53, 44), (37, 45, 272), (37, 272, 273), (37, 273, 46), (37, 46, 276), (37, 276, 88), (37, 88, 89), (37, 89, 279), (37, 279, 52), (37, 52, 280), (37, 280, 282), (37, 282, 283), (37, 283, 47), (37, 47, 90), (37, 90, 48), (37, 48, 91), (37, 91, 92), (37, 92, 49), (37, 50, 51), (37, 51, 93), (37, 93, 36), (98, 175, 27), (175, 98, 126), (169, 205, 204), (205, 169, 203), (202, 169, 249), (249, 169, 250), (250, 169, 252), (252, 169, 246), (246, 169, 253), (253, 169, 245), (245, 169, 255), (255, 169, 256), (256, 169, 201), (201, 169, 244), (244, 169, 127), (127, 169, 128), (128, 169, 200), (200, 169, 129), (129, 169, 130), (130, 169, 260), (260, 169, 262), (262, 169, 264), (264, 169, 265), (265, 169, 131), (131, 169, 132), (132, 169, 243), (243, 169, 268), (268, 169, 199), (199, 169, 270), (270, 169, 242), (242, 169, 198), (198, 169, 271), (271, 169, 197), (197, 169, 274), (274, 169, 275), (275, 169, 277), (277, 169, 278), (278, 169, 196), (196, 169, 241), (241, 169, 281), (281, 169, 240), (240, 169, 195), (194, 169, 284), (284, 169, 133), (133, 169, 193), (193, 169, 285), (285, 169, 286), (286, 169, 134), (134, 169, 287), (287, 169, 288), (288, 169, 289), (206, 135, 136), (135, 206, 406), (135, 406, 207), (135, 207, 404), (135, 404, 137), (135, 138, 192), (135, 192, 400), (135, 400, 399), (135, 399, 396), (135, 396, 191), (135, 191, 208), (135, 208, 139), (135, 139, 394), (135, 394, 393), (135, 393, 392), (135, 392, 391), (135, 391, 140), (135, 140, 390), (135, 390, 389), (135, 389, 141), (135, 141, 386), (135, 386, 142), (135, 142, 385), (135, 385, 190), (135, 190, 383), (135, 383, 143), (135, 143, 189), (135, 189, 380), (135, 380, 144), (135, 144, 379), (135, 379, 378), (135, 378, 376), (135, 376, 188), (135, 188, 187), (135, 187, 375), (135, 375, 145), (135, 145, 373), (135, 373, 209), (135, 209, 370), (135, 370, 369), (135, 369, 368), (135, 368, 186), (135, 186, 185), (135, 185, 366), (135, 366, 210), (135, 210, 365), (135, 365, 364), (135, 364, 362), (135, 362, 146), (135, 147, 211), (135, 211, 184), (135, 184, 148), (135, 148, 212), (135, 212, 359), (135, 359, 213), (135, 213, 356), (135, 356, 214), (135, 214, 149), (135, 149, 354), (135, 354, 215), (135, 215, 216), (135, 216, 150), (135, 150, 352), (135, 352, 351), (135, 351, 151), (135, 151, 349), (135, 349, 183), (135, 183, 152), (135, 152, 347), (135, 347, 346), (135, 346, 217), (135, 217, 153), (135, 153, 182), (135, 182, 181), (135, 181, 343), (135, 343, 342), (135, 342, 154), (135, 154, 339), (135, 339, 218), (135, 218, 337), (135, 337, 335), (135, 335, 155), (135, 155, 219), (135, 219, 333), (135, 333, 220), (135, 220, 156), (135, 156, 221), (135, 221, 331), (135, 331, 222), (135, 222, 329), (135, 329, 180), (135, 180, 327), (135, 327, 179), (135, 179, 157), (135, 157, 324), (135, 324, 158), (135, 158, 322), (135, 322, 320), (135, 320, 223), (135, 223, 224), (135, 224, 225), (135, 225, 226), (135, 226, 159), (135, 159, 227), (135, 227, 319), (135, 319, 228), (135, 228, 316), (135, 316, 178), (135, 178, 315), (135, 315, 177), (135, 177, 160), (135, 162, 176), (135, 176, 229), (135, 229, 308), (135, 308, 247), (135, 247, 163), (135, 163, 175), (135, 175, 126), (135, 126, 230), (135, 230, 164), (135, 165, 304), (135, 304, 231), (135, 231, 174), (135, 174, 166), (135, 167, 302), (135, 302, 301), (135, 301, 232), (135, 232, 233), (135, 233, 234), (135, 234, 298), (135, 298, 235), (135, 235, 173), (135, 173, 296), (135, 296, 236), (135, 236, 237), (135, 237, 238), (135, 238, 168), (135, 168, 172), (135, 172, 292), (135, 292, 291), (135, 291, 239), (135, 239, 171), (135, 171, 170), (135, 170, 289), (135, 289, 169), (99, 163, 247), (163, 99, 66), (39, 205, 248), (205, 39, 204), (38, 205, 203), (205, 38, 248), (85, 203, 202), (203, 85, 38), (61, 202, 249), (202, 61, 85), (40, 249, 250), (249, 40, 61), (250, 251, 40), (60, 252, 246), (252, 60, 251), (86, 246, 253), (246, 86, 60), (59, 253, 245), (253, 59, 86), (254, 245, 255), (245, 254, 59), (58, 255, 256), (255, 58, 254), (257, 256, 201), (256, 257, 58), (57, 201, 244), (201, 57, 257), (258, 244, 127), (244, 258, 57), (259, 127, 128), (127, 259, 258), (41, 128, 200), (128, 41, 259), (87, 200, 129), (200, 87, 41), (56, 129, 130), (129, 56, 87), (261, 130, 260), (130, 261, 56), (42, 260, 262), (260, 42, 261), (263, 262, 264), (262, 263, 42), (266, 131, 55), (131, 266, 265), (55, 132, 54), (132, 55, 131), (54, 243, 267), (243, 54, 132), (267, 268, 43), (268, 267, 243), (43, 199, 269), (199, 43, 268), (269, 270, 53), (270, 269, 199), (53, 242, 44), (242, 53, 270), (44, 198, 45), (198, 44, 242), (45, 271, 272), (271, 45, 198), (272, 197, 273), (197, 272, 271), (273, 274, 46), (274, 273, 197), (46, 275, 276), (275, 46, 274), (276, 277, 88), (277, 276, 275), (88, 278, 89), (278, 88, 277), (89, 196, 279), (196, 89, 278), (279, 241, 52), (241, 279, 196), (52, 281, 280), (281, 52, 241), (280, 240, 282), (240, 280, 281), (282, 195, 283), (195, 282, 240), (283, 194, 47), (194, 283, 195), (47, 284, 90), (284, 47, 194), (90, 133, 48), (133, 90, 284), (48, 193, 91), (193, 48, 133), (91, 285, 92), (285, 91, 193), (92, 286, 49), (286, 92, 285), (49, 134, 50), (134, 49, 286), (50, 287, 51), (287, 50, 134), (51, 288, 93), (288, 51, 287), (93, 289, 36), (289, 93, 288), (36, 170, 94), (170, 36, 289), (94, 171, 35), (171, 94, 170), (35, 239, 290), (239, 35, 171), (290, 291, 34), (291, 290, 239), (34, 292, 95), (292, 34, 291), (95, 172, 293), (172, 95, 292), (293, 168, 294), (168, 293, 172), (294, 238, 33), (238, 294, 168), (33, 237, 32), (237, 33, 238), (32, 236, 62), (236, 32, 237), (62, 296, 295), (296, 62, 236), (295, 173, 96), (173, 295, 296), (96, 235, 297), (235, 96, 173), (297, 298, 31), (298, 297, 235), (31, 234, 63), (234, 31, 298), (63, 233, 299), (233, 63, 234), (299, 232, 300), (232, 299, 233), (300, 301, 30), (301, 300, 232), (30, 302, 29), (302, 30, 301), (29, 167, 303), (167, 29, 302), (303, 166, 64), (166, 303, 167), (64, 174, 28), (174, 64, 166), (28, 231, 65), (231, 28, 174), (65, 304, 305), (304, 65, 231), (305, 165, 306), (165, 305, 304), (306, 164, 307), (164, 306, 165), (307, 230, 97), (230, 307, 164), (97, 126, 98), (126, 97, 230), (309, 247, 308), (247, 309, 99), (67, 308, 229), (308, 67, 309), (310, 229, 176), (229, 310, 67), (26, 176, 162), (176, 26, 310), (311, 162, 161), (162, 311, 26), (312, 161, 160), (161, 312, 311), (313, 160, 177), (160, 313, 312), (314, 177, 315), (177, 314, 313), (100, 315, 178), (315, 100, 314), (317, 178, 316), (178, 317, 100), (318, 316, 228), (316, 318, 317), (68, 228, 319), (228, 68, 318), (25, 319, 227), (319, 25, 68), (69, 227, 159), (227, 69, 25), (24, 159, 226), (159, 24, 69), (101, 226, 225), (226, 101, 24), (102, 225, 224), (225, 102, 101), (23, 224, 223), (224, 23, 102), (70, 223, 320), (223, 70, 23), (321, 320, 322), (320, 321, 70), (323, 322, 158), (322, 323, 321), (325, 158, 324), (158, 325, 323), (103, 324, 157), (324, 103, 325), (104, 157, 179), (157, 104, 103), (326, 179, 327), (179, 326, 104), (328, 327, 180), (327, 328, 326), (22, 180, 329), (180, 22, 328), (330, 329, 222), (329, 330, 22), (71, 222, 331), (222, 71, 330), (105, 331, 221), (331, 105, 71), (21, 221, 156), (221, 21, 105), (332, 156, 220), (156, 332, 21), (20, 220, 333), (220, 20, 332), (334, 333, 219), (333, 334, 20), (19, 219, 155), (219, 19, 334), (72, 155, 335), (155, 72, 19), (335, 336, 72), (18, 337, 218), (337, 18, 336), (338, 218, 339), (218, 338, 18), (340, 339, 154), (341, 154, 342), (154, 341, 340), (73, 342, 343), (342, 73, 341), (17, 343, 181), (343, 17, 73), (106, 181, 182), (181, 106, 17), (344, 182, 153), (182, 344, 106), (345, 153, 217), (153, 345, 344), (16, 217, 346), (217, 16, 345), (348, 346, 347), (346, 348, 16), (107, 347, 152), (347, 107, 348), (108, 152, 183), (152, 108, 107), (74, 183, 349), (183, 74, 108), (350, 349, 151), (349, 350, 74), (75, 151, 351), (151, 75, 350), (15, 351, 352), (351, 15, 75), (109, 352, 150), (352, 109, 15), (110, 150, 216), (150, 110, 109), (76, 216, 215), (216, 76, 110), (353, 215, 354), (215, 353, 76), (355, 354, 149), (354, 355, 353), (111, 149, 214), (149, 111, 355), (112, 214, 356), (214, 112, 111), (357, 356, 213), (356, 357, 112), (358, 213, 359), (213, 358, 357), (113, 359, 212), (359, 113, 358), (14, 212, 148), (212, 14, 113), (360, 148, 184), (148, 360, 14), (114, 184, 211), (184, 114, 360), (77, 211, 147), (211, 77, 114), (361, 147, 146), (147, 361, 77), (363, 146, 362), (146, 363, 361), (13, 362, 364), (362, 13, 363), (115, 364, 365), (364, 115, 13), (116, 365, 210), (365, 116, 115), (78, 210, 366), (210, 78, 116), (117, 366, 185), (366, 117, 78), (367, 185, 186), (185, 367, 117), (12, 186, 368), (186, 12, 367), (11, 368, 369), (368, 11, 12), (371, 369, 370), (369, 371, 11), (372, 370, 209), (370, 372, 371), (10, 209, 373), (209, 10, 372), (79, 373, 145), (373, 79, 10), (374, 145, 375), (145, 374, 79), (80, 375, 187), (375, 80, 374), (81, 187, 188), (187, 81, 80), (9, 188, 376), (188, 9, 81), (377, 376, 378), (376, 377, 9), (118, 378, 379), (378, 118, 377), (119, 379, 144), (379, 119, 118), (120, 144, 380), (144, 120, 119), (381, 380, 189), (380, 381, 120), (8, 189, 143), (189, 8, 381), (382, 143, 383), (143, 382, 8), (384, 383, 190), (7, 190, 385), (190, 7, 384), (6, 385, 142), (385, 6, 7), (387, 142, 386), (142, 387, 6), (388, 386, 141), (386, 388, 387), (121, 141, 389), (141, 121, 388), (5, 389, 390), (389, 5, 121), (4, 390, 140), (390, 4, 5), (3, 140, 391), (140, 3, 4), (82, 391, 392), (391, 82, 3), (2, 392, 393), (392, 2, 82), (122, 393, 394), (393, 122, 2), (83, 394, 139), (394, 83, 122), (395, 139, 208), (139, 395, 83), (84, 208, 191), (208, 84, 395), (397, 191, 396), (191, 397, 84), (398, 396, 399), (396, 398, 397), (1, 399, 400), (399, 1, 398), (123, 400, 192), (400, 123, 1), (401, 192, 138), (192, 401, 123), (402, 138, 137), (138, 402, 401), (403, 137, 404), (137, 403, 402), (405, 404, 207), (404, 405, 403), (124, 207, 406), (207, 124, 405), (407, 406, 206), (406, 407, 124), (0, 206, 136), (206, 0, 407), (169, 125, 135), (125, 169, 37), (39, 169, 204), (169, 39, 37)])
me_id938.polygons.foreach_set('use_smooth', [0, 0, 0, 0, 0, 0, 0, 0, 0, 0, 0, 1, 1, 1, 0, 0, 0, 1, 1, 0, 0, 0, 0, 0, 0, 0, 0, 0, 0, 0, 0, 0, 0, 0, 0, 0, 0, 0, 0, 0, 0, 0, 0, 0, 0, 0, 0, 0, 0, 0, 0, 0, 0, 0, 0, 0, 0, 0, 0, 0, 0, 0, 0, 0, 0, 0, 0, 0, 0, 0, 0, 0, 0, 0, 0, 0, 0, 0, 0, 0, 0, 0, 0, 0, 0, 0, 0, 0, 0, 0, 0, 0, 0, 0, 0, 0, 0, 0, 0, 0, 0, 0, 0, 0, 0, 0, 0, 0, 0, 0, 0, 0, 0, 0, 0, 0, 0, 0, 0, 0, 0, 0, 0, 0, 0, 0, 0, 0, 0, 0, 0, 0, 0, 0, 0, 0, 0, 0, 0, 0, 0, 0, 0, 0, 0, 0, 0, 0, 0, 0, 0, 0, 0, 0, 0, 0, 0, 0, 0, 0, 0, 0, 0, 0, 0, 0, 0, 0, 0, 0, 0, 0, 0, 0, 0, 0, 0, 0, 0, 0, 0, 0, 0, 0, 0, 0, 0, 0, 0, 0, 0, 0, 0, 0, 0, 0, 0, 0, 0, 0, 0, 0, 0, 0, 0, 0, 0, 0, 0, 0, 0, 0, 0, 0, 0, 0, 0, 0, 1, 1, 0, 0, 0, 0, 0, 0, 0, 0, 0, 0, 0, 0, 0, 0, 0, 0, 0, 0, 0, 0, 0, 0, 0, 0, 0, 0, 0, 0, 0, 0, 0, 0, 0, 0, 0, 0, 0, 0, 0, 0, 0, 0, 0, 0, 0, 0, 0, 0, 0, 0, 0, 0, 0, 0, 0, 0, 0, 0, 0, 0, 0, 0, 0, 0, 0, 0, 0, 0, 0, 0, 0, 0, 0, 0, 0, 0, 0, 0, 0, 0, 0, 0, 0, 0, 0, 0, 0, 0, 0, 0, 0, 0, 0, 0, 0, 0, 0, 0, 0, 0, 0, 0, 0, 0, 0, 0, 0, 0, 0, 0, 0, 0, 0, 0, 0, 0, 0, 0, 0, 0, 0, 0, 0, 0, 0, 0, 0, 0, 0, 0, 0, 0, 0, 0, 0, 0, 0, 0, 0, 0, 0, 0, 0, 0, 0, 0, 0, 0, 0, 0, 0, 0, 0, 0, 0, 0, 0, 0, 0, 0, 0, 0, 0, 0, 0, 0, 0, 0, 0, 0, 0, 0, 0, 0, 0, 0, 0, 0, 0, 0, 0, 0, 0, 0, 0, 0, 0, 0, 0, 0, 0, 0, 0, 0, 1, 1, 0, 0, 1, 1, 1, 1, 1, 1, 1, 1, 1, 1, 1, 1, 1, 1, 1, 1, 1, 1, 1, 1, 1, 1, 1, 1, 1, 1, 1, 1, 1, 1, 1, 1, 1, 1, 1, 1, 1, 1, 1, 1, 1, 1, 1, 1, 1, 1, 1, 1, 1, 1, 1, 1, 1, 1, 1, 1, 1, 1, 1, 1, 1, 1, 1, 1, 1, 1, 1, 1, 1, 1, 1, 1, 1, 1, 1, 1, 1, 1, 1, 1, 1, 1, 1, 1, 1, 1, 1, 1, 1, 1, 1, 1, 1, 1, 1, 1, 1, 1, 1, 1, 1, 1, 1, 1, 1, 1, 1, 1, 1, 1, 1, 1, 1, 1, 1, 1, 1, 1, 1, 1, 1, 1, 1, 1, 1, 1, 1, 1, 1, 1, 1, 1, 1, 1, 1, 1, 1, 1, 1, 1, 1, 1, 1, 1, 1, 1, 1, 1, 1, 1, 1, 1, 1, 1, 1, 1, 1, 1, 1, 1, 1, 1, 1, 1, 1, 1, 1, 1, 1, 1, 1, 1, 1, 1, 1, 1, 1, 1, 1, 1, 1, 1, 1, 1, 1, 1, 1, 1, 1, 1, 1, 1, 1, 0, 0, 0, 0, 0, 0, 0, 0, 0, 0, 0, 0, 0, 0, 0, 0, 0, 0, 0, 0, 0, 0, 0, 0, 0, 0, 0, 0, 0, 0, 0, 0, 0, 0, 0, 0, 0, 0, 0, 0, 0, 0, 0, 0, 0, 0, 0, 0, 0, 0, 0, 0, 0, 0, 0, 0, 0, 0, 0, 0, 0, 0, 0, 0, 0, 0, 0, 0, 0, 0, 0, 0, 0, 0, 0, 0, 0, 0, 0, 0, 0, 0, 0, 0, 0, 0, 0, 0, 0, 0, 0, 0, 0, 0, 0, 0, 0, 0, 0, 0, 0, 0, 0, 0, 0, 0, 0, 0, 0, 0, 0, 0, 0, 0, 0, 0, 0, 0, 0, 0, 0, 0, 0, 0, 0, 0, 0, 0, 0, 0, 0, 0, 0, 0, 0, 0, 0, 0, 0, 0, 0, 0, 0, 0, 0, 0, 0, 0, 0, 0, 0, 0, 0, 0, 0, 0, 0, 0, 0, 0, 0, 0, 0, 0, 0, 0, 0, 0, 0, 0, 0, 0, 0, 0, 0, 0, 0, 0, 0, 0, 0, 0, 0, 0, 0, 0, 0, 0, 0, 0, 0, 0, 0, 0, 0, 0, 0, 0, 0])
me_id938.materials.append(None)
me_id938.materials.append(None)
me_id938.materials.append(None)
me_id938.use_remesh_preserve_volume = False
me_id938.use_remesh_preserve_attributes = False
me_id938.use_mirror_vertex_groups = False
me_id938.update()
me_id920 = bpy.data.meshes.new('ID920')
me_id920.from_pydata([(-2551.0, -8793.0, 389.6), (-1835.0, -8793.0, 389.6), (-2551.0, -8441.0, 331.2), (-2551.0, -9846.0, 2.728e-12), (-2551.0, -9145.0, 451.8), (-1835.0, -8441.0, 331.2), (-2551.0, -8088.0, 276.5), (-1835.0, -8088.0, 276.5), (-1835.0, -9496.0, 517.8), (-2551.0, -9496.0, 517.8), (-1835.0, -9145.0, 451.8), (-1835.0, -7735.0, 225.6), (-2551.0, -7735.0, 225.6), (-2551.0, -7381.0, 178.5), (-1835.0, -7381.0, 178.5), (-2551.0, -9846.0, 587.6), (-1835.0, -9846.0, 587.6), (-1835.0, -9846.0, 2.842e-12), (-1835.0, -7027.0, 135.2), (-2551.0, -7027.0, 135.2), (-1835.0, -6672.0, 95.7), (-2551.0, -6672.0, 95.7), (-1835.0, -6317.0, 59.99), (-2551.0, -6317.0, 59.99), (-2551.0, -5961.0, 28.09), (-1835.0, -5961.0, 28.09), (-1835.0, -5605.0, -1.228e-11), (-2551.0, -5605.0, -2.763e-11)], [], [(1, 2, 0), (2, 1, 5), (2, 3, 0), (10, 0, 4), (0, 10, 1), (5, 1, 17), (5, 6, 2), (6, 5, 7), (6, 3, 2), (0, 3, 4), (8, 4, 9), (4, 8, 10), (1, 10, 17), (7, 5, 17), (7, 12, 6), (12, 7, 11), (12, 3, 6), (4, 3, 9), (16, 9, 15), (9, 16, 8), (10, 8, 17), (11, 7, 17), (12, 14, 13), (14, 12, 11), (13, 3, 12), (9, 3, 15), (17, 15, 3), (15, 17, 16), (8, 16, 17), (14, 11, 17), (13, 18, 19), (18, 13, 14), (19, 3, 13), (18, 14, 17), (19, 20, 21), (20, 19, 18), (21, 3, 19), (20, 18, 17), (21, 22, 23), (22, 21, 20), (23, 3, 21), (22, 20, 17), (23, 25, 24), (25, 23, 22), (24, 3, 23), (25, 22, 17), (24, 26, 27), (26, 24, 25), (27, 3, 24), (26, 25, 17)])
me_id920.polygons.foreach_set('use_smooth', [1, 1, 0, 1, 1, 0, 1, 1, 0, 0, 1, 1, 0, 0, 1, 1, 0, 0, 1, 1, 0, 0, 1, 1, 0, 0, 0, 0, 0, 0, 1, 1, 0, 0, 1, 1, 0, 0, 1, 1, 0, 0, 1, 1, 0, 0, 1, 1, 0, 0])
me_id920.materials.append(None)
me_id920.materials.append(None)
me_id920.use_remesh_preserve_volume = False
me_id920.use_remesh_preserve_attributes = False
me_id920.use_mirror_vertex_groups = False
me_id920.update()
me_id900 = bpy.data.meshes.new('ID900')
me_id900.from_pydata([(-1830.0, -1.019e+04, 274.6), (-1683.0, -1.019e+04, 387.2), (-1683.0, -1.032e+04, 387.2), (-2184.0, -1.032e+04, 363.0), (-1677.0, -1.032e+04, 1024.0), (-1813.0, -1.032e+04, 1259.0), (-2184.0, -1.032e+04, 1413.0), (-2367.0, -1.032e+04, 1572.0), (-2446.0, -1.032e+04, 433.3), (-2868.0, -1.032e+04, 704.6), (-2709.0, -1.032e+04, 887.9), (-2868.0, -1.032e+04, 1071.0), (-2538.0, -1.032e+04, 1501.0), (-2446.0, -1.032e+04, 1342.0), (-2797.0, -1.032e+04, 1242.0), (-2638.0, -1.032e+04, 1150.0), (-2797.0, -1.032e+04, 533.8), (-2555.0, -1.032e+04, 516.8), (-1830.0, -1.032e+04, 274.6), (-2367.0, -1.032e+04, 203.9), (-2000.0, -1.032e+04, 1572.0), (-2048.0, -1.032e+04, 1395.0), (-1683.0, -1.032e+04, 1389.0), (-1921.0, -1.032e+04, 1342.0), (-1729.0, -1.032e+04, 1150.0), (-1500.0, -1.032e+04, 1071.0), (-1500.0, -1.032e+04, 704.6), (-1729.0, -1.032e+04, 625.5), (-1476.0, -1.032e+04, 887.9), (-1659.0, -1.032e+04, 887.9), (-1677.0, -1.032e+04, 752.1), (-1813.0, -1.032e+04, 516.8), (-1921.0, -1.032e+04, 433.3), (-2048.0, -1.032e+04, 380.9), (-2320.0, -1.032e+04, 380.9), (-2638.0, -1.032e+04, 625.5), (-2691.0, -1.032e+04, 752.1), (-2691.0, -1.032e+04, 1024.0), (-2555.0, -1.032e+04, 1259.0), (-2320.0, -1.032e+04, 1395.0), (-2000.0, -1.032e+04, 203.9), (-2000.0, -1.019e+04, 203.9), (-2184.0, -1.019e+04, 363.0), (-2320.0, -1.019e+04, 380.9), (-2868.0, -1.019e+04, 704.6), (-2868.0, -1.019e+04, 1071.0), (-2555.0, -1.019e+04, 1259.0), (-2048.0, -1.019e+04, 380.9), (-1921.0, -1.019e+04, 433.3), (-1677.0, -1.019e+04, 752.1), (-1476.0, -1.019e+04, 887.9), (-1659.0, -1.019e+04, 887.9), (-1813.0, -1.019e+04, 1259.0), (-2000.0, -1.019e+04, 1572.0), (-2538.0, -1.019e+04, 1501.0), (-2184.0, -1.019e+04, 1413.0), (-2048.0, -1.019e+04, 1395.0), (-1921.0, -1.019e+04, 1342.0), (-1500.0, -1.019e+04, 1071.0), (-1677.0, -1.019e+04, 1024.0), (-1813.0, -1.019e+04, 516.8), (-2446.0, -1.019e+04, 1342.0), (-2638.0, -1.019e+04, 1150.0), (-2691.0, -1.019e+04, 1024.0), (-2709.0, -1.019e+04, 887.9), (-2892.0, -1.019e+04, 887.9), (-2691.0, -1.019e+04, 752.1), (-2555.0, -1.019e+04, 516.8), (-2446.0, -1.019e+04, 433.3), (-2684.0, -1.019e+04, 387.2), (-2797.0, -1.019e+04, 1242.0), (-2684.0, -1.019e+04, 1389.0), (-2367.0, -1.019e+04, 1572.0), (-1830.0, -1.019e+04, 1501.0), (-1729.0, -1.019e+04, 1150.0), (-2320.0, -1.019e+04, 1395.0), (-2638.0, -1.019e+04, 625.5), (-1729.0, -1.019e+04, 625.5), (-1570.0, -1.032e+04, 533.8), (-1570.0, -1.019e+04, 533.8), (-1500.0, -1.019e+04, 704.6), (-1570.0, -1.019e+04, 1242.0), (-1570.0, -1.032e+04, 1242.0), (-1683.0, -1.019e+04, 1389.0), (-1830.0, -1.032e+04, 1501.0), (-2184.0, -1.019e+04, 1596.0), (-2184.0, -1.032e+04, 1596.0), (-2684.0, -1.032e+04, 1389.0), (-2892.0, -1.032e+04, 887.9), (-2797.0, -1.019e+04, 533.8), (-2684.0, -1.032e+04, 387.2), (-2538.0, -1.019e+04, 274.6), (-2538.0, -1.032e+04, 274.6), (-2367.0, -1.019e+04, 203.9), (-2184.0, -1.019e+04, 179.7), (-2184.0, -1.032e+04, 179.7)], [], [(22, 21, 23), (50, 49, 51), (90, 91, 92), (93, 92, 91), (41, 95, 94), (95, 41, 40), (1, 18, 0), (18, 1, 2), (2, 3, 18), (3, 2, 33), (33, 2, 32), (32, 2, 78), (32, 78, 31), (31, 78, 27), (27, 78, 26), (27, 26, 30), (30, 26, 28), (30, 28, 29), (29, 28, 25), (29, 25, 4), (4, 25, 24), (24, 25, 82), (24, 82, 5), (5, 82, 22), (5, 22, 23), (21, 22, 84), (21, 84, 6), (6, 84, 12), (12, 84, 7), (7, 84, 20), (7, 20, 86), (40, 19, 95), (19, 40, 92), (92, 40, 18), (92, 18, 90), (90, 18, 3), (90, 3, 34), (90, 34, 8), (90, 8, 16), (16, 8, 17), (16, 17, 35), (16, 35, 9), (9, 35, 36), (9, 36, 88), (88, 36, 10), (88, 10, 37), (88, 37, 11), (11, 37, 15), (11, 15, 14), (14, 15, 38), (14, 38, 87), (87, 38, 13), (87, 13, 39), (87, 39, 12), (12, 39, 6), (0, 40, 41), (40, 0, 18), (93, 41, 94), (41, 93, 91), (41, 91, 0), (0, 91, 69), (0, 69, 42), (42, 69, 43), (43, 69, 68), (68, 69, 89), (68, 89, 67), (67, 89, 76), (76, 89, 44), (76, 44, 66), (66, 44, 65), (64, 65, 45), (64, 45, 63), (63, 45, 62), (62, 45, 70), (62, 70, 46), (46, 70, 71), (46, 71, 61), (61, 71, 75), (75, 71, 54), (75, 54, 55), (42, 1, 0), (1, 42, 47), (1, 47, 48), (1, 48, 79), (79, 48, 60), (79, 60, 77), (79, 77, 80), (80, 77, 49), (80, 49, 50), (50, 51, 59), (50, 59, 58), (58, 59, 74), (58, 74, 81), (81, 74, 52), (81, 52, 83), (83, 52, 57), (83, 57, 56), (83, 56, 73), (73, 56, 55), (73, 55, 54), (73, 54, 72), (73, 72, 53), (53, 72, 85), (1, 78, 2), (78, 1, 79), (80, 28, 26), (28, 80, 50), (50, 25, 28), (25, 50, 58), (58, 82, 25), (82, 58, 81), (81, 22, 82), (22, 81, 83), (22, 73, 84), (73, 22, 83), (84, 53, 20), (53, 84, 73), (20, 85, 86), (85, 20, 53), (86, 72, 7), (72, 86, 85), (7, 54, 12), (54, 7, 72), (12, 71, 87), (71, 12, 54), (71, 14, 87), (14, 71, 70), (70, 11, 14), (11, 70, 45), (45, 88, 11), (88, 45, 65), (88, 44, 9), (44, 88, 65), (9, 89, 16), (89, 9, 44), (89, 90, 16), (90, 89, 69), (91, 90, 69), (92, 93, 19), (94, 19, 93), (19, 94, 95), (79, 26, 78), (26, 79, 80), (65, 64, 66), (43, 34, 3, 42), (23, 21, 56, 57), (42, 3, 47), (48, 33, 32), (32, 31, 60), (60, 48, 32), (33, 48, 47), (3, 33, 47), (31, 27, 77), (31, 77, 60), (49, 27, 30), (30, 51, 49), (29, 51, 30), (29, 59, 51), (4, 59, 29), (4, 74, 59), (24, 74, 4), (24, 52, 74), (5, 52, 24), (5, 57, 52), (5, 23, 57), (27, 49, 77), (8, 34, 43), (43, 68, 8), (61, 13, 46), (17, 68, 67), (35, 17, 67), (35, 67, 76), (36, 35, 76), (36, 76, 66), (10, 36, 66), (10, 66, 64), (37, 10, 64), (37, 64, 63), (63, 15, 37), (62, 15, 63), (62, 38, 15), (46, 38, 62), (46, 13, 38), (6, 56, 21), (39, 13, 61), (55, 6, 39), (56, 6, 55), (39, 75, 55), (61, 75, 39), (68, 17, 8)])
_uv = me_id900.uv_layers.new(name='ID905')
_uv.uv.foreach_set('vector', [3.629, -0.09221, 0.0, 0.0, 3.697, -0.1653, -1.754, 2.507, -1.745, 2.418, -1.843, 2.507, 10.08, 2.839, 9.956, 2.839, 10.08, 3.08, 9.956, 3.19, 10.08, 3.19, 9.956, 2.949, -9.956, -2.789, -10.08, -2.789, -9.956, -2.548, -10.08, -2.548, -9.956, -2.548, -10.08, -2.789, -9.956, -1.672, -10.08, -1.672, -9.956, -1.432, -10.08, -1.432, -9.956, -1.432, -10.08, -1.672, 3.613, -0.8608, 3.448, -0.7992, 3.683, -0.7929, 3.512, -0.7904, 3.683, -0.7929, 3.448, -0.7992, 3.572, -0.7598, 3.683, -0.7929, 3.512, -0.7904, 3.738, -0.703, 3.683, -0.7929, 3.572, -0.7598, 3.624, -0.7094, 3.738, -0.703, 3.572, -0.7598, 3.665, -0.6428, 3.738, -0.703, 3.624, -0.7094, 3.774, -0.5972, 3.738, -0.703, 3.665, -0.6428, 3.691, -0.5644, 3.774, -0.5972, 3.665, -0.6428, 3.787, -0.4828, 3.774, -0.5972, 3.691, -0.5644, 3.701, -0.4796, 3.787, -0.4828, 3.691, -0.5644, 3.778, -0.3675, 3.787, -0.4828, 3.701, -0.4796, 3.695, -0.3941, 3.778, -0.3675, 3.701, -0.4796, 3.672, -0.3138, 3.778, -0.3675, 3.695, -0.3941, 3.747, -0.2592, 3.778, -0.3675, 3.672, -0.3138, 3.634, -0.2442, 3.747, -0.2592, 3.672, -0.3138, 3.697, -0.1653, 3.747, -0.2592, 3.634, -0.2442, 3.584, -0.19, 3.697, -0.1653, 3.634, -0.2442, 3.629, -0.09221, 3.697, -0.1653, 3.525, -0.1549, 3.462, -0.1413, 3.629, -0.09221, 3.525, -0.1549, 3.296, -0.07963, 3.629, -0.09221, 3.462, -0.1413, 3.377, -0.03833, 3.629, -0.09221, 3.296, -0.07963, 3.55, -0.04484, 3.629, -0.09221, 3.377, -0.03833, 3.464, -0.02647, 3.55, -0.04484, 3.377, -0.03833, 3.445, -0.914, 3.359, -0.8956, 3.532, -0.9021, 3.28, -0.8483, 3.532, -0.9021, 3.359, -0.8956, 3.613, -0.8608, 3.532, -0.9021, 3.28, -0.8483, 3.212, -0.7751, 3.613, -0.8608, 3.28, -0.8483, 3.448, -0.7992, 3.613, -0.8608, 3.212, -0.7751, 3.384, -0.7855, 3.448, -0.7992, 3.212, -0.7751, 3.325, -0.7504, 3.384, -0.7855, 3.212, -0.7751, 3.162, -0.6812, 3.325, -0.7504, 3.212, -0.7751, 3.275, -0.6962, 3.325, -0.7504, 3.162, -0.6812, 3.237, -0.6266, 3.275, -0.6962, 3.162, -0.6812, 3.131, -0.5729, 3.237, -0.6266, 3.162, -0.6812, 3.214, -0.5464, 3.237, -0.6266, 3.131, -0.5729, 3.122, -0.4577, 3.214, -0.5464, 3.131, -0.5729, 3.208, -0.4609, 3.214, -0.5464, 3.122, -0.4577, 3.218, -0.3761, 3.208, -0.4609, 3.122, -0.4577, 3.135, -0.3432, 3.218, -0.3761, 3.122, -0.4577, 3.244, -0.2977, 3.218, -0.3761, 3.135, -0.3432, 3.171, -0.2375, 3.244, -0.2977, 3.135, -0.3432, 3.285, -0.2311, 3.244, -0.2977, 3.171, -0.2375, 3.226, -0.1475, 3.285, -0.2311, 3.171, -0.2375, 3.337, -0.1807, 3.285, -0.2311, 3.226, -0.1475, 3.397, -0.1501, 3.337, -0.1807, 3.226, -0.1475, 3.296, -0.07963, 3.397, -0.1501, 3.226, -0.1475, 3.462, -0.1413, 3.397, -0.1501, 3.296, -0.07963, -9.956, -2.305, -10.08, -2.305, -9.956, -2.064, -10.08, -2.064, -9.956, -2.064, -10.08, -2.305, -1.496, 2.044, -1.586, 2.06, -1.406, 2.06, -1.323, 2.106, -1.406, 2.06, -1.586, 2.06, -1.67, 2.106, -1.323, 2.106, -1.586, 2.06, -1.251, 2.18, -1.323, 2.106, -1.67, 2.106, -1.496, 2.164, -1.251, 2.18, -1.67, 2.106, -1.43, 2.176, -1.251, 2.18, -1.496, 2.164, -1.368, 2.21, -1.251, 2.18, -1.43, 2.176, -1.196, 2.276, -1.251, 2.18, -1.368, 2.21, -1.314, 2.265, -1.196, 2.276, -1.368, 2.21, -1.273, 2.336, -1.196, 2.276, -1.314, 2.265, -1.161, 2.387, -1.196, 2.276, -1.273, 2.336, -1.248, 2.418, -1.161, 2.387, -1.273, 2.336, -1.149, 2.507, -1.161, 2.387, -1.248, 2.418, -1.161, 2.627, -1.149, 2.507, -1.239, 2.507, -1.248, 2.596, -1.161, 2.627, -1.239, 2.507, -1.273, 2.679, -1.161, 2.627, -1.248, 2.596, -1.196, 2.739, -1.161, 2.627, -1.273, 2.679, -1.314, 2.75, -1.196, 2.739, -1.273, 2.679, -1.251, 2.835, -1.196, 2.739, -1.314, 2.75, -1.368, 2.804, -1.251, 2.835, -1.314, 2.75, -1.43, 2.839, -1.251, 2.835, -1.368, 2.804, -1.323, 2.908, -1.251, 2.835, -1.43, 2.839, -1.496, 2.85, -1.323, 2.908, -1.43, 2.839, -1.67, 2.106, -1.742, 2.18, -1.496, 2.164, -1.563, 2.176, -1.496, 2.164, -1.742, 2.18, -1.625, 2.21, -1.563, 2.176, -1.742, 2.18, -1.797, 2.276, -1.625, 2.21, -1.742, 2.18, -1.678, 2.265, -1.625, 2.21, -1.797, 2.276, -1.719, 2.336, -1.678, 2.265, -1.797, 2.276, -1.832, 2.387, -1.719, 2.336, -1.797, 2.276, -1.745, 2.418, -1.719, 2.336, -1.832, 2.387, -1.843, 2.507, -1.745, 2.418, -1.832, 2.387, -1.745, 2.596, -1.754, 2.507, -1.843, 2.507, -1.832, 2.627, -1.745, 2.596, -1.843, 2.507, -1.719, 2.679, -1.745, 2.596, -1.832, 2.627, -1.797, 2.739, -1.719, 2.679, -1.832, 2.627, -1.678, 2.75, -1.719, 2.679, -1.797, 2.739, -1.742, 2.835, -1.678, 2.75, -1.797, 2.739, -1.625, 2.804, -1.678, 2.75, -1.742, 2.835, -1.563, 2.839, -1.625, 2.804, -1.742, 2.835, -1.67, 2.908, -1.563, 2.839, -1.742, 2.835, -1.496, 2.85, -1.563, 2.839, -1.67, 2.908, -1.323, 2.908, -1.496, 2.85, -1.67, 2.908, -1.406, 2.954, -1.323, 2.908, -1.67, 2.908, -1.586, 2.954, -1.406, 2.954, -1.67, 2.908, -1.496, 2.97, -1.406, 2.954, -1.586, 2.954, -10.08, -0.9341, -10.08, -0.6934, -9.956, -0.9341, -9.956, -0.6934, -9.956, -0.9341, -10.08, -0.6934, -10.08, 0.6548, -10.08, 0.8955, -9.956, 0.6548, -9.956, 0.8955, -9.956, 0.6548, -10.08, 0.8955, -10.08, 1.397, -10.08, 1.638, -9.956, 1.397, -9.956, 1.638, -9.956, 1.397, -10.08, 1.638, -10.08, 2.036, -10.08, 2.277, -9.956, 2.036, -9.956, 2.277, -9.956, 2.036, -10.08, 2.277, -10.08, 2.528, -10.08, 2.769, -9.956, 2.528, -9.956, 2.769, -9.956, 2.528, -10.08, 2.769, -10.08, 3.08, -9.956, 3.08, -10.08, 2.839, -9.956, 2.839, -10.08, 2.839, -9.956, 3.08, -10.08, 3.19, -9.956, 3.19, -10.08, 2.949, -9.956, 2.949, -10.08, 2.949, -9.956, 3.19, -10.08, 3.09, -9.956, 3.09, -10.08, 2.85, -9.956, 2.85, -10.08, 2.85, -9.956, 3.09, 10.08, -2.789, 9.956, -2.789, 10.08, -2.548, 9.956, -2.548, 10.08, -2.548, 9.956, -2.789, 10.08, -2.305, 9.956, -2.305, 10.08, -2.064, 9.956, -2.064, 10.08, -2.064, 9.956, -2.305, 10.08, -1.672, 9.956, -1.672, 10.08, -1.432, 9.956, -1.432, 10.08, -1.432, 9.956, -1.672, 10.08, -0.6934, 10.08, -0.9341, 9.956, -0.6934, 9.956, -0.9341, 9.956, -0.6934, 10.08, -0.9341, 10.08, 0.1004, 10.08, -0.1403, 9.956, 0.1004, 9.956, -0.1403, 9.956, 0.1004, 10.08, -0.1403, 10.08, 0.8955, 10.08, 0.6548, 9.956, 0.8955, 9.956, 0.6548, 9.956, 0.8955, 10.08, 0.6548, 10.08, 1.397, 9.956, 1.397, 10.08, 1.638, 9.956, 1.638, 10.08, 1.638, 9.956, 1.397, 10.08, 2.036, 9.956, 2.036, 10.08, 2.277, 9.956, 2.277, 10.08, 2.277, 9.956, 2.036, 10.08, 2.769, 10.08, 2.528, 9.956, 2.769, 9.956, 2.528, 9.956, 2.769, 10.08, 2.528, 9.956, 3.08, 10.08, 3.08, 9.956, 2.839, 10.08, 2.949, 9.956, 2.949, 10.08, 3.19, 9.956, 3.09, 10.08, 3.09, 9.956, 2.85, 10.08, 2.85, 9.956, 2.85, 10.08, 3.09, -10.08, -0.1403, -10.08, 0.1004, -9.956, -0.1403, -9.956, 0.1004, -9.956, -0.1403, -10.08, 0.1004, -1.248, 2.418, -1.161, 2.627, 0.0, 0.0, 0.0, 0.0, 3.448, -0.7992, 0.0, 0.0, -1.496, 2.164, 0.0, 0.0, 0.0, 0.0, 0.0, 0.0, -1.625, 2.804, 0.0, 0.0, 0.0, 0.0, -1.496, 2.164, 0.0, 0.0, 3.512, -0.7904, 0.0, 0.0, 3.572, -0.7598, 0.0, 0.0, 0.0, 0.0, -1.625, 2.21, 0.0, 0.0, 0.0, 0.0, 0.0, 0.0, -1.563, 2.176, -1.496, 2.164, 3.448, -0.7992, 0.0, 0.0, -1.496, 2.164, 3.624, -0.7094, 0.0, 0.0, 0.0, 0.0, 0.0, 0.0, -1.678, 2.265, 0.0, 0.0, 0.0, 0.0, 3.665, -0.6428, 0.0, 0.0, 0.0, 0.0, 0.0, 0.0, -1.745, 2.418, 3.691, -0.5644, 0.0, 0.0, 0.0, 0.0, 0.0, 0.0, 0.0, 0.0, -1.754, 2.507, 3.701, -0.4796, 0.0, 0.0, 0.0, 0.0, 0.0, 0.0, 0.0, 0.0, -1.745, 2.596, 3.695, -0.3941, 0.0, 0.0, 0.0, 0.0, 0.0, 0.0, 0.0, 0.0, -1.719, 2.679, 3.672, -0.3138, 0.0, 0.0, 0.0, 0.0, 0.0, 0.0, 0.0, 0.0, -1.678, 2.75, 0.0, 0.0, 3.634, -0.2442, -1.625, 2.804, 0.0, 0.0, -1.719, 2.336, 0.0, 0.0, 3.384, -0.7855, 0.0, 0.0, 0.0, 0.0, -1.43, 2.176, 0.0, 0.0, 0.0, 0.0, -1.314, 2.75, 3.337, -0.1807, 0.0, 0.0, 0.0, 0.0, -1.368, 2.21, 0.0, 0.0, 3.275, -0.6962, 0.0, 0.0, 0.0, 0.0, 0.0, 0.0, -1.314, 2.265, 0.0, 0.0, 3.237, -0.6266, 0.0, 0.0, 0.0, 0.0, 0.0, 0.0, -1.273, 2.336, 0.0, 0.0, 3.214, -0.5464, 0.0, 0.0, 0.0, 0.0, 0.0, 0.0, -1.161, 2.627, 0.0, 0.0, 3.208, -0.4609, 0.0, 0.0, 0.0, 0.0, 0.0, 0.0, -1.239, 2.507, 0.0, 0.0, 0.0, 0.0, 0.0, 0.0, 3.218, -0.3761, -1.248, 2.596, 0.0, 0.0, 0.0, 0.0, 0.0, 0.0, 0.0, 0.0, 3.244, -0.2977, -1.273, 2.679, 0.0, 0.0, 0.0, 0.0, 0.0, 0.0, 0.0, 0.0, 3.285, -0.2311, 3.525, -0.1549, 0.0, 0.0, 0.0, 0.0, 0.0, 0.0, 3.337, -0.1807, -1.314, 2.75, 0.0, 0.0, 0.0, 0.0, 3.397, -0.1501, -1.563, 2.839, 0.0, 0.0, 0.0, 0.0, 0.0, 0.0, -1.368, 2.804, -1.43, 2.839, 0.0, 0.0, -1.368, 2.804, 0.0, 0.0, 0.0, 0.0, 3.325, -0.7504, 0.0, 0.0])
me_id900.materials.append(None)
me_id900.materials.append(None)
me_id900.use_remesh_preserve_volume = False
me_id900.use_remesh_preserve_attributes = False
me_id900.use_mirror_vertex_groups = False
me_id900.update()
me_id892 = bpy.data.meshes.new('ID892')
me_id892.from_pydata([(-1.623e+04, -1.627e+04, 728.4), (-1.624e+04, -1.627e+04, 644.3), (-1.624e+04, -1.563e+04, 644.3), (-1.615e+04, -1.627e+04, 322.1), (-1.591e+04, -1.627e+04, 86.32), (-1.559e+04, -1.627e+04, 0.0), (-1.634e+04, -1.627e+04, 0.0), (-1.576e+04, -1.627e+04, 21.95), (-1.622e+04, -1.627e+04, 477.5), (-1.623e+04, -1.563e+04, 560.2), (-1.623e+04, -1.627e+04, 560.2), (-1.598e+04, -1.563e+04, 133.1), (-1.634e+04, -1.563e+04, 0.0), (-1.591e+04, -1.563e+04, 86.32), (-1.576e+04, -1.563e+04, 21.95), (-1.559e+04, -1.563e+04, 0.0), (-1.623e+04, -1.563e+04, 728.4), (-1.634e+04, -1.563e+04, 728.4), (-1.634e+04, -1.627e+04, 728.4), (-1.568e+04, -1.627e+04, 5.512), (-1.568e+04, -1.563e+04, 5.512), (-1.584e+04, -1.563e+04, 49.04), (-1.584e+04, -1.627e+04, 49.04), (-1.598e+04, -1.627e+04, 133.1), (-1.605e+04, -1.627e+04, 188.7), (-1.605e+04, -1.563e+04, 188.7), (-1.61e+04, -1.627e+04, 252.1), (-1.61e+04, -1.563e+04, 252.1), (-1.615e+04, -1.563e+04, 322.1), (-1.619e+04, -1.627e+04, 397.7), (-1.619e+04, -1.563e+04, 397.7), (-1.622e+04, -1.563e+04, 477.5)], [], [(25, 24, 27), (1, 16, 0), (16, 1, 2), (19, 6, 5), (6, 19, 7), (6, 7, 22), (6, 22, 4), (6, 4, 23), (6, 23, 24), (6, 24, 26), (6, 26, 3), (6, 3, 29), (6, 29, 18), (18, 29, 8), (18, 8, 10), (18, 10, 1), (18, 1, 0), (9, 1, 10), (1, 9, 2), (12, 20, 15), (20, 12, 14), (14, 12, 21), (21, 12, 13), (13, 12, 11), (11, 12, 25), (25, 12, 27), (27, 12, 28), (28, 12, 30), (30, 12, 17), (30, 17, 31), (31, 17, 9), (9, 17, 2), (2, 17, 16), (18, 16, 17), (16, 18, 0), (17, 6, 18), (6, 17, 12), (19, 15, 20), (15, 19, 5), (7, 20, 14), (20, 7, 19), (22, 14, 21), (14, 22, 7), (4, 21, 13), (21, 4, 22), (23, 13, 11), (13, 23, 4), (24, 11, 25), (11, 24, 23), (24, 27, 26), (27, 3, 26), (3, 27, 28), (28, 29, 3), (29, 28, 30), (30, 8, 29), (8, 30, 31), (31, 10, 8), (10, 31, 9)])
me_id892.materials.append(None)
me_id892.materials.append(None)
me_id892.materials.append(None)
me_id892.use_remesh_preserve_volume = False
me_id892.use_remesh_preserve_attributes = False
me_id892.use_mirror_vertex_groups = False
me_id892.update()
me_id884 = bpy.data.meshes.new('ID884')
me_id884.from_pydata([(-1.202e+04, -1.766e+04, 102.6), (-1.202e+04, -1.731e+04, 102.6), (-1.212e+04, -1.713e+04, 0.0), (-1.212e+04, -1.784e+04, 0.0), (-1.192e+04, -1.784e+04, 0.0), (-1.192e+04, -1.713e+04, 0.0)], [], [(0, 2, 3), (2, 0, 1), (4, 0, 3), (5, 0, 4), (0, 5, 1), (5, 2, 1)])
me_id884.materials.append(None)
me_id884.materials.append(None)
me_id884.materials.append(None)
me_id884.use_remesh_preserve_volume = False
me_id884.use_remesh_preserve_attributes = False
me_id884.use_mirror_vertex_groups = False
me_id884.update()
me_id876 = bpy.data.meshes.new('ID876')
me_id876.from_pydata([(-986.6, -1.748e+04, 102.6), (-807.6, -1.738e+04, -2.274e-13), (-1524.0, -1.738e+04, -2.274e-13), (-1345.0, -1.748e+04, 102.6), (-1524.0, -1.759e+04, -2.274e-13), (-807.6, -1.759e+04, -2.274e-13)], [], [(3, 1, 2), (1, 3, 0), (3, 2, 4), (0, 4, 5), (4, 0, 3), (1, 0, 5)])
me_id876.materials.append(None)
me_id876.materials.append(None)
me_id876.materials.append(None)
me_id876.use_remesh_preserve_volume = False
me_id876.use_remesh_preserve_attributes = False
me_id876.use_mirror_vertex_groups = False
me_id876.update()
me_id844 = bpy.data.meshes.new('ID844')
me_id844.from_pydata([(-1.041e+04, -1.893e+04, 33.11), (-1.041e+04, -1.92e+04, 378.1), (-1.041e+04, -1.914e+04, 217.5), (-1.041e+04, -1.911e+04, 170.2), (-1.041e+04, -1.898e+04, 58.27), (-1.041e+04, -1.888e+04, 14.82), (-1.041e+04, -1.882e+04, 3.721), (-1.041e+04, -1.903e+04, 89.87), (-1.041e+04, -1.907e+04, 127.4), (-1.041e+04, -1.92e+04, 434.9), (-1.041e+04, -1.918e+04, 322.3), (-7155.0, -1.898e+04, 58.27), (-7155.0, -1.907e+04, 127.4), (-7155.0, -1.893e+04, 33.11), (-7155.0, -1.888e+04, 14.82), (-7155.0, -1.882e+04, 3.721), (-7155.0, -1.92e+04, 434.9), (-7155.0, -1.918e+04, 547.5), (-7155.0, -1.85e+04, 780.0), (-7155.0, -1.842e+04, 699.7), (-7155.0, -1.826e+04, 434.9), (-7155.0, -1.834e+04, 547.5), (-7155.0, -1.839e+04, 652.4), (-7155.0, -1.855e+04, 811.6), (-7155.0, -1.86e+04, 836.7), (-7155.0, -1.876e+04, 869.8), (-7155.0, -1.917e+04, 601.3), (-7155.0, -1.914e+04, 652.4), (-7155.0, -1.927e+04, -1.137e-13), (-7155.0, -1.911e+04, 170.2), (-7155.0, -1.918e+04, 322.3), (-7155.0, -1.914e+04, 217.5), (-7155.0, -1.92e+04, 491.7), (-7155.0, -1.907e+04, 742.4), (-7155.0, -1.898e+04, 811.6), (-7155.0, -1.888e+04, 855.0), (-7155.0, -1.871e+04, 866.1), (-7155.0, -1.836e+04, 601.3), (-7155.0, -1.833e+04, 491.7), (-7155.0, -1.833e+04, 434.9), (-1.041e+04, -1.927e+04, 434.9), (-1.084e+04, -1.927e+04, 434.9), (-1.084e+04, -1.927e+04, 941.0), (-7155.0, -1.92e+04, 378.1), (-1.041e+04, -1.917e+04, 268.5), (-7155.0, -1.917e+04, 268.5), (-7155.0, -1.903e+04, 89.87), (-7155.0, -1.876e+04, -1.137e-13), (-1.041e+04, -1.927e+04, 0.0), (-1.084e+04, -1.826e+04, 941.0), (-7590.0, -1.826e+04, -1.137e-13), (-1.084e+04, -1.826e+04, 0.0), (-7155.0, -1.826e+04, 941.0), (-7155.0, -1.927e+04, 941.0), (-1.084e+04, -1.92e+04, 434.9), (-1.084e+04, -1.92e+04, 491.7), (-1.084e+04, -1.918e+04, 547.5), (-1.084e+04, -1.917e+04, 601.3), (-1.084e+04, -1.914e+04, 652.4), (-7155.0, -1.911e+04, 699.7), (-1.084e+04, -1.907e+04, 742.4), (-7155.0, -1.903e+04, 780.0), (-1.084e+04, -1.903e+04, 780.0), (-1.084e+04, -1.898e+04, 811.6), (-1.084e+04, -1.893e+04, 836.7), (-7155.0, -1.893e+04, 836.7), (-7155.0, -1.882e+04, 866.1), (-1.084e+04, -1.876e+04, 869.8), (-1.084e+04, -1.871e+04, 866.1), (-7155.0, -1.865e+04, 855.0), (-1.084e+04, -1.86e+04, 836.7), (-1.084e+04, -1.85e+04, 780.0), (-7155.0, -1.846e+04, 742.4), (-1.084e+04, -1.846e+04, 742.4), (-1.084e+04, -1.842e+04, 699.7), (-1.084e+04, -1.839e+04, 652.4), (-1.084e+04, -1.836e+04, 601.3), (-1.084e+04, -1.833e+04, 491.7), (-1.084e+04, -1.833e+04, 434.9), (-7590.0, -1.826e+04, 434.9), (-1.041e+04, -1.876e+04, 0.0), (-1.084e+04, -1.876e+04, 0.0), (-7590.0, -1.876e+04, -1.137e-13), (-1.084e+04, -1.882e+04, 866.1), (-1.084e+04, -1.834e+04, 547.5), (-1.084e+04, -1.85e+04, 89.87), (-1.084e+04, -1.834e+04, 322.3), (-1.084e+04, -1.836e+04, 268.5), (-1.084e+04, -1.855e+04, 58.27), (-1.084e+04, -1.871e+04, 3.721), (-1.084e+04, -1.855e+04, 811.6), (-1.084e+04, -1.865e+04, 855.0), (-1.084e+04, -1.888e+04, 855.0), (-1.084e+04, -1.911e+04, 699.7), (-1.084e+04, -1.865e+04, 14.82), (-1.084e+04, -1.842e+04, 170.2), (-1.084e+04, -1.833e+04, 378.1), (-7590.0, -1.871e+04, 3.721), (-7590.0, -1.85e+04, 89.87), (-7590.0, -1.833e+04, 378.1), (-7590.0, -1.833e+04, 434.9), (-7590.0, -1.842e+04, 170.2), (-7590.0, -1.846e+04, 127.4), (-7590.0, -1.865e+04, 14.82), (-7590.0, -1.834e+04, 322.3), (-7590.0, -1.836e+04, 268.5), (-7590.0, -1.86e+04, 33.11), (-1.084e+04, -1.86e+04, 33.11), (-7590.0, -1.855e+04, 58.27), (-1.084e+04, -1.846e+04, 127.4), (-1.084e+04, -1.839e+04, 217.5), (-7590.0, -1.839e+04, 217.5)], [], [(13, 5, 0), (5, 13, 14), (14, 6, 5), (6, 14, 15), (9, 48, 40), (48, 9, 1), (48, 1, 10), (48, 10, 44), (48, 44, 2), (48, 2, 3), (48, 3, 8), (48, 8, 7), (48, 7, 4), (48, 4, 0), (48, 0, 5), (48, 5, 6), (48, 6, 80), (11, 0, 4), (0, 11, 13), (28, 43, 53), (43, 28, 30), (30, 28, 45), (45, 28, 31), (31, 28, 29), (29, 28, 12), (12, 28, 46), (46, 28, 11), (11, 28, 13), (13, 28, 14), (14, 28, 15), (15, 28, 47), (53, 43, 16), (53, 66, 52), (66, 53, 35), (35, 53, 65), (65, 53, 34), (34, 53, 61), (61, 53, 33), (33, 53, 59), (59, 53, 27), (27, 53, 26), (26, 53, 17), (17, 53, 32), (32, 53, 16), (52, 66, 25), (52, 25, 36), (52, 36, 69), (52, 69, 24), (52, 24, 23), (52, 23, 18), (52, 18, 72), (52, 72, 19), (52, 19, 22), (52, 22, 37), (52, 37, 21), (52, 21, 38), (52, 38, 39), (52, 39, 20), (15, 80, 6), (80, 15, 82), (82, 15, 47), (53, 48, 28), (48, 53, 40), (40, 53, 41), (41, 53, 42), (54, 40, 41), (40, 54, 9), (1, 16, 43), (16, 1, 9), (10, 43, 30), (43, 10, 1), (44, 30, 45), (30, 44, 10), (2, 45, 31), (45, 2, 44), (3, 31, 29), (31, 3, 2), (8, 29, 12), (29, 8, 3), (12, 7, 8), (7, 12, 46), (46, 4, 7), (4, 46, 11), (28, 80, 48), (80, 28, 82), (82, 28, 47), (51, 79, 50), (79, 51, 49), (79, 52, 20), (52, 79, 49), (53, 49, 42), (49, 53, 52), (9, 32, 16), (32, 9, 54), (32, 54, 55), (55, 17, 32), (17, 55, 56), (56, 26, 17), (26, 56, 57), (57, 27, 26), (27, 57, 58), (58, 59, 27), (59, 58, 93), (93, 33, 59), (33, 93, 60), (61, 60, 62), (60, 61, 33), (34, 62, 63), (62, 34, 61), (65, 63, 64), (63, 65, 34), (35, 64, 92), (64, 35, 65), (66, 92, 83), (92, 66, 35), (25, 83, 67), (83, 25, 66), (68, 25, 67), (25, 68, 36), (69, 68, 91), (68, 69, 36), (24, 91, 70), (91, 24, 69), (90, 24, 70), (24, 90, 23), (18, 90, 71), (90, 18, 23), (73, 18, 71), (18, 73, 72), (19, 73, 74), (73, 19, 72), (22, 74, 75), (74, 22, 19), (37, 75, 76), (75, 37, 22), (21, 76, 84), (76, 21, 37), (38, 84, 77), (84, 38, 21), (38, 100, 39), (100, 38, 77), (77, 78, 100), (20, 100, 79), (100, 20, 39), (81, 97, 89), (97, 81, 80), (97, 80, 82), (81, 50, 51), (50, 81, 80), (50, 80, 82), (42, 58, 41), (58, 42, 93), (93, 42, 60), (60, 42, 62), (62, 42, 63), (63, 42, 64), (64, 42, 92), (92, 42, 83), (83, 42, 49), (41, 58, 57), (41, 57, 56), (41, 56, 55), (41, 55, 54), (83, 49, 67), (67, 49, 68), (68, 49, 91), (91, 49, 70), (70, 49, 90), (90, 49, 71), (71, 49, 73), (73, 49, 74), (74, 49, 75), (75, 49, 76), (76, 49, 84), (84, 49, 77), (77, 49, 78), (78, 49, 51), (89, 51, 81), (51, 89, 94), (51, 94, 107), (51, 107, 88), (51, 88, 85), (51, 85, 109), (51, 109, 95), (51, 95, 110), (51, 110, 87), (51, 87, 86), (51, 86, 96), (51, 96, 78), (50, 97, 82), (97, 50, 103), (103, 50, 106), (106, 50, 108), (108, 50, 98), (98, 50, 102), (102, 50, 101), (101, 50, 111), (111, 50, 105), (105, 50, 104), (104, 50, 99), (99, 50, 100), (100, 50, 79), (99, 78, 96), (78, 99, 100), (89, 103, 94), (103, 89, 97), (94, 106, 107), (106, 94, 103), (107, 108, 88), (108, 107, 106), (88, 98, 85), (98, 88, 108), (98, 109, 85), (109, 98, 102), (102, 95, 109), (95, 102, 101), (101, 110, 95), (110, 101, 111), (111, 87, 110), (87, 111, 105), (105, 86, 87), (86, 105, 104), (104, 96, 86), (96, 104, 99)])
me_id844.materials.append(None)
me_id844.materials.append(None)
me_id844.materials.append(None)
me_id844.use_remesh_preserve_volume = False
me_id844.use_remesh_preserve_attributes = False
me_id844.use_mirror_vertex_groups = False
me_id844.update()
me_id836 = bpy.data.meshes.new('ID836')
me_id836.from_pydata([(-2802.0, -1.648e+04, 830.5), (-3646.0, -1.648e+04, 830.5), (-2802.0, -1.654e+04, 812.8), (-2802.0, -1.679e+04, 367.3), (-2802.0, -1.678e+04, 313.1), (-2802.0, -1.678e+04, 531.8), (-2802.0, -1.621e+04, 812.8), (-2802.0, -1.608e+04, 721.2), (-2802.0, -1.588e+04, 422.5), (-2802.0, -1.596e+04, 477.6), (-2802.0, -1.598e+04, 584.1), (-2802.0, -1.601e+04, 633.7), (-2802.0, -1.676e+04, 584.1), (-2802.0, -1.674e+04, 633.7), (-2802.0, -1.654e+04, 32.16), (-2802.0, -1.671e+04, 165.3), (-2802.0, -1.676e+04, 260.8), (-2802.0, -1.679e+04, 477.6), (-2802.0, -1.667e+04, 721.2), (-2802.0, -1.663e+04, 757.6), (-2802.0, -1.612e+04, 757.6), (-2802.0, -1.597e+04, 531.8), (-2802.0, -1.659e+04, 788.3), (-3646.0, -1.659e+04, 788.3), (-3646.0, -1.667e+04, 721.2), (-3646.0, -1.654e+04, 812.8), (-3646.0, -1.678e+04, 531.8), (-3646.0, -1.679e+04, 477.6), (-3646.0, -1.637e+04, 844.9), (-3646.0, -1.616e+04, 788.3), (-3646.0, -1.604e+04, 679.6), (-3646.0, -1.601e+04, 633.7), (-3646.0, -1.621e+04, 32.16), (-3646.0, -1.604e+04, 165.3), (-3646.0, -1.612e+04, 87.3), (-3646.0, -1.632e+04, 3.614), (-3646.0, -1.598e+04, 584.1), (-3646.0, -1.612e+04, 757.6), (-3646.0, -1.627e+04, 830.5), (-3646.0, -1.671e+04, 679.6), (-3646.0, -1.627e+04, 14.4), (-3646.0, -1.598e+04, 260.8), (-3646.0, -1.596e+04, 477.6), (-3646.0, -1.674e+04, 633.7), (-3646.0, -1.676e+04, 584.1), (-2802.0, -1.643e+04, 841.3), (-3646.0, -1.643e+04, 841.3), (-2802.0, -1.687e+04, 888.0), (-3646.0, -1.687e+04, 888.0), (-3646.0, -1.687e+04, 422.5), (-3224.0, -1.687e+04, 422.5), (-3224.0, -1.687e+04, -2.274e-13), (-2802.0, -1.687e+04, -2.274e-13), (-2802.0, -1.637e+04, -2.274e-13), (-2802.0, -1.643e+04, 3.614), (-2802.0, -1.648e+04, 14.4), (-3224.0, -1.648e+04, 14.4), (-3224.0, -1.654e+04, 32.16), (-2802.0, -1.659e+04, 56.6), (-3224.0, -1.659e+04, 56.6), (-2802.0, -1.663e+04, 87.3), (-3224.0, -1.663e+04, 87.3), (-2802.0, -1.667e+04, 123.7), (-3224.0, -1.667e+04, 123.7), (-2802.0, -1.674e+04, 211.2), (-3224.0, -1.674e+04, 211.2), (-2802.0, -1.68e+04, 422.5), (-2802.0, -1.671e+04, 679.6), (-3646.0, -1.663e+04, 757.6), (-2802.0, -1.637e+04, 844.9), (-2802.0, -1.632e+04, 841.3), (-3646.0, -1.632e+04, 841.3), (-2802.0, -1.627e+04, 830.5), (-3646.0, -1.621e+04, 812.8), (-2802.0, -1.616e+04, 788.3), (-3646.0, -1.608e+04, 721.2), (-2802.0, -1.604e+04, 679.6), (-3646.0, -1.597e+04, 531.8), (-2802.0, -1.595e+04, 422.5), (-3646.0, -1.595e+04, 422.5), (-3224.0, -1.595e+04, 422.5), (-3224.0, -1.588e+04, 422.5), (-3646.0, -1.588e+04, 888.0), (-2802.0, -1.588e+04, 888.0), (-3646.0, -1.588e+04, -1.137e-13), (-3646.0, -1.637e+04, -1.137e-13), (-3224.0, -1.632e+04, 3.614), (-3224.0, -1.637e+04, -2.274e-13), (-3224.0, -1.627e+04, 14.4), (-3224.0, -1.621e+04, 32.16), (-3224.0, -1.616e+04, 56.6), (-3646.0, -1.616e+04, 56.6), (-3224.0, -1.612e+04, 87.3), (-3646.0, -1.608e+04, 123.7), (-3224.0, -1.608e+04, 123.7), (-3224.0, -1.604e+04, 165.3), (-3646.0, -1.601e+04, 211.2), (-3224.0, -1.601e+04, 211.2), (-3224.0, -1.598e+04, 260.8), (-3646.0, -1.597e+04, 313.1), (-3646.0, -1.596e+04, 367.3), (-3224.0, -1.68e+04, 422.5), (-3646.0, -1.68e+04, 422.5), (-3224.0, -1.676e+04, 260.8), (-3224.0, -1.671e+04, 165.3), (-3224.0, -1.643e+04, 3.614), (-3224.0, -1.678e+04, 313.1), (-3224.0, -1.679e+04, 367.3), (-3224.0, -1.588e+04, -2.274e-13), (-3224.0, -1.597e+04, 313.1), (-3224.0, -1.596e+04, 367.3)], [], [(45, 1, 46), (1, 45, 0), (60, 59, 61), (59, 60, 58), (61, 62, 60), (22, 68, 23), (46, 69, 45), (86, 85, 87), (0, 25, 1), (25, 0, 2), (52, 3, 47), (3, 52, 4), (4, 52, 16), (16, 52, 64), (64, 52, 15), (15, 52, 62), (62, 52, 60), (60, 52, 58), (58, 52, 14), (14, 52, 55), (55, 52, 54), (54, 52, 53), (47, 3, 66), (47, 45, 83), (45, 47, 0), (0, 47, 2), (2, 47, 22), (22, 47, 19), (19, 47, 18), (18, 47, 67), (67, 47, 13), (13, 47, 12), (12, 47, 5), (5, 47, 17), (17, 47, 66), (83, 45, 69), (83, 69, 70), (83, 70, 72), (83, 72, 6), (83, 6, 74), (83, 74, 20), (83, 20, 7), (83, 7, 76), (83, 76, 11), (83, 11, 10), (83, 10, 21), (83, 21, 9), (83, 9, 78), (83, 78, 8), (25, 22, 23), (22, 25, 2), (48, 43, 49), (43, 48, 39), (39, 48, 24), (24, 48, 68), (68, 48, 23), (23, 48, 25), (25, 48, 1), (1, 48, 46), (46, 48, 82), (49, 43, 44), (49, 44, 26), (49, 26, 27), (49, 27, 102), (46, 82, 28), (28, 82, 71), (71, 82, 38), (38, 82, 73), (73, 82, 29), (29, 82, 37), (37, 82, 75), (75, 82, 30), (30, 82, 31), (31, 82, 36), (36, 82, 77), (77, 82, 42), (42, 82, 79), (35, 84, 85), (84, 35, 40), (84, 40, 32), (84, 32, 91), (84, 91, 34), (84, 34, 93), (84, 93, 33), (84, 33, 96), (84, 96, 41), (84, 41, 99), (84, 99, 100), (84, 100, 79), (84, 79, 82), (48, 83, 82), (83, 48, 47), (47, 51, 52), (51, 47, 50), (50, 47, 49), (49, 47, 48), (52, 87, 51), (87, 52, 53), (54, 87, 105), (87, 54, 53), (55, 105, 56), (105, 55, 54), (14, 56, 57), (56, 14, 55), (58, 57, 59), (57, 58, 14), (62, 61, 63), (104, 62, 63), (62, 104, 15), (65, 15, 104), (15, 65, 64), (103, 64, 65), (64, 103, 16), (106, 16, 103), (16, 106, 4), (107, 4, 106), (4, 107, 3), (101, 3, 107), (3, 101, 66), (102, 66, 101), (66, 102, 17), (17, 102, 27), (27, 5, 17), (5, 27, 26), (26, 12, 5), (12, 26, 44), (44, 13, 12), (13, 44, 43), (43, 67, 13), (67, 43, 39), (39, 18, 67), (18, 39, 24), (19, 24, 68), (24, 19, 18), (68, 22, 19), (69, 46, 28), (70, 28, 71), (28, 70, 69), (72, 71, 38), (71, 72, 70), (6, 38, 73), (38, 6, 72), (74, 73, 29), (73, 74, 6), (20, 29, 37), (29, 20, 74), (7, 37, 75), (37, 7, 20), (76, 75, 30), (75, 76, 7), (11, 30, 31), (30, 11, 76), (10, 31, 36), (31, 10, 11), (21, 36, 77), (36, 21, 10), (9, 77, 42), (77, 9, 21), (78, 79, 80), (79, 78, 42), (42, 78, 9), (8, 80, 81), (80, 8, 78), (84, 81, 108), (81, 84, 82), (81, 82, 8), (8, 82, 83), (85, 108, 84), (108, 85, 87), (85, 86, 35), (35, 88, 40), (88, 35, 86), (40, 89, 32), (89, 40, 88), (32, 90, 91), (90, 32, 89), (91, 92, 34), (92, 91, 90), (34, 94, 93), (94, 34, 92), (95, 93, 94), (93, 95, 33), (97, 33, 95), (33, 97, 96), (98, 96, 97), (96, 98, 41), (109, 41, 98), (41, 109, 99), (110, 99, 109), (99, 110, 100), (80, 100, 110), (100, 80, 79), (101, 49, 102), (49, 101, 50), (101, 51, 50), (51, 101, 107), (51, 107, 106), (51, 106, 103), (51, 103, 65), (51, 65, 104), (51, 104, 63), (51, 63, 61), (51, 61, 59), (51, 59, 57), (51, 57, 56), (51, 56, 105), (51, 105, 87), (108, 86, 87), (86, 108, 88), (88, 108, 89), (89, 108, 90), (90, 108, 92), (92, 108, 94), (94, 108, 95), (95, 108, 97), (97, 108, 98), (98, 108, 109), (109, 108, 110), (110, 108, 80), (80, 108, 81)])
me_id836.polygons.foreach_set('use_smooth', [1, 1, 1, 1, 1, 1, 1, 1, 1, 1, 0, 0, 0, 0, 0, 0, 0, 0, 0, 0, 0, 0, 0, 0, 0, 0, 0, 0, 0, 0, 0, 0, 0, 0, 0, 0, 0, 0, 0, 0, 0, 0, 0, 0, 0, 0, 0, 0, 0, 1, 1, 0, 0, 0, 0, 0, 0, 0, 0, 0, 0, 0, 0, 0, 0, 0, 0, 0, 0, 0, 0, 0, 0, 0, 0, 0, 0, 0, 0, 0, 0, 0, 0, 0, 0, 0, 0, 0, 0, 0, 0, 0, 0, 0, 0, 0, 0, 0, 1, 1, 1, 1, 1, 1, 1, 1, 1, 1, 1, 1, 1, 1, 1, 1, 1, 1, 1, 1, 1, 1, 1, 1, 1, 1, 1, 1, 1, 1, 1, 1, 1, 1, 1, 1, 1, 1, 1, 1, 1, 1, 1, 1, 1, 1, 1, 1, 1, 1, 1, 1, 1, 1, 1, 1, 1, 1, 1, 1, 1, 1, 1, 0, 0, 0, 0, 0, 0, 0, 0, 1, 1, 1, 1, 1, 1, 1, 1, 1, 1, 1, 1, 1, 1, 1, 1, 1, 1, 1, 1, 1, 1, 1, 0, 0, 0, 0, 0, 0, 0, 0, 0, 0, 0, 0, 0, 0, 0, 0, 0, 0, 0, 0, 0, 0, 0, 0, 0, 0, 0, 0])
me_id836.materials.append(None)
me_id836.materials.append(None)
me_id836.materials.append(None)
me_id836.use_remesh_preserve_volume = False
me_id836.use_remesh_preserve_attributes = False
me_id836.use_mirror_vertex_groups = False
me_id836.update()
me_id818 = bpy.data.meshes.new('ID818')
me_id818.from_pydata([(151.8, -8789.0, 71.51), (-564.1, -8625.0, 88.26), (151.8, -8625.0, 88.26), (151.8, -9777.0, 7.951), (151.8, -8298.0, 127.0), (151.8, -8298.0, 0.0), (151.8, -9612.0, 14.13), (151.8, -1.027e+04, 0.0), (151.8, -9447.0, 22.08), (151.8, -1.011e+04, 0.8835), (-564.1, -8461.0, 106.8), (151.8, -8461.0, 106.8), (-564.1, -9942.0, 3.534), (-564.1, -9777.0, 7.951), (-564.1, -8789.0, 71.51), (-564.1, -9612.0, 14.13), (-564.1, -1.011e+04, 0.8835), (-564.1, -9447.0, 22.08), (151.8, -8954.0, 56.51), (-564.1, -8954.0, 56.51), (-564.1, -8298.0, 0.0), (-564.1, -8298.0, 127.0), (151.8, -9118.0, 43.27), (-564.1, -9118.0, 43.27), (151.8, -9283.0, 31.79), (-564.1, -9283.0, 31.79), (151.8, -9942.0, 3.534), (-564.1, -1.027e+04, -1.364e-12)], [], [(19, 22, 18), (25, 23, 24), (0, 1, 14), (1, 0, 2), (5, 9, 7), (9, 5, 26), (26, 5, 3), (3, 5, 6), (6, 5, 8), (8, 5, 24), (24, 5, 22), (22, 5, 18), (18, 5, 0), (0, 5, 2), (2, 5, 11), (11, 5, 4), (2, 10, 1), (10, 2, 11), (16, 20, 27), (20, 16, 12), (20, 12, 13), (20, 13, 15), (20, 15, 17), (20, 17, 25), (20, 25, 23), (20, 23, 19), (20, 19, 14), (20, 14, 1), (20, 1, 10), (20, 10, 21), (18, 14, 19), (14, 18, 0), (21, 5, 20), (5, 21, 4), (11, 21, 10), (21, 11, 4), (22, 19, 23), (23, 24, 22), (8, 25, 17), (25, 8, 24), (6, 17, 15), (17, 6, 8), (3, 15, 13), (15, 3, 6), (26, 13, 12), (13, 26, 3), (9, 12, 16), (12, 9, 26), (7, 16, 27), (16, 7, 9)])
me_id818.materials.append(None)
me_id818.materials.append(None)
me_id818.materials.append(None)
me_id818.use_remesh_preserve_volume = False
me_id818.use_remesh_preserve_attributes = False
me_id818.use_mirror_vertex_groups = False
me_id818.update()
me_id810 = bpy.data.meshes.new('ID810')
me_id810.from_pydata([(-5007.0, -5944.0, 102.6), (-4828.0, -5843.0, 0.0), (-5544.0, -5843.0, 0.0), (-5365.0, -5944.0, 102.6), (-4828.0, -6045.0, 0.0), (-5544.0, -6210.0, 0.8835), (-5544.0, -7363.0, 56.51), (-5544.0, -6045.0, 0.0), (-5544.0, -6869.0, 22.08), (-5544.0, -7691.0, 88.26), (-5544.0, -7198.0, 43.27), (-5544.0, -6540.0, 7.951), (-4828.0, -6375.0, 3.534), (-5544.0, -6375.0, 3.534), (-4828.0, -6210.0, 0.8835), (-4828.0, -8019.0, 0.0), (-4828.0, -8019.0, 127.0), (-5544.0, -8019.0, 0.0), (-5544.0, -8019.0, 127.0), (-5544.0, -7855.0, 106.8), (-4828.0, -7855.0, 106.8), (-4828.0, -7691.0, 88.26), (-4828.0, -7527.0, 71.51), (-5544.0, -7527.0, 71.51), (-4828.0, -7363.0, 56.51), (-4828.0, -7198.0, 43.27), (-4828.0, -7034.0, 31.79), (-5544.0, -7034.0, 31.79), (-4828.0, -6869.0, 22.08), (-5544.0, -6704.0, 14.13), (-4828.0, -6704.0, 14.13), (-4828.0, -6540.0, 7.951)], [], [(22, 21, 23), (29, 28, 30), (1, 0, 4), (3, 1, 2), (1, 3, 0), (0, 7, 4), (7, 0, 3), (3, 2, 7), (14, 7, 5), (7, 14, 4), (19, 17, 18), (17, 19, 9), (17, 9, 23), (17, 23, 6), (17, 6, 10), (17, 10, 27), (17, 27, 8), (17, 8, 29), (17, 29, 11), (17, 11, 13), (17, 13, 5), (17, 5, 7), (12, 5, 13), (5, 12, 14), (15, 20, 16), (20, 15, 21), (21, 15, 22), (22, 15, 24), (24, 15, 25), (25, 15, 26), (26, 15, 28), (28, 15, 30), (30, 15, 31), (31, 15, 12), (12, 15, 14), (14, 15, 4), (16, 17, 15), (17, 16, 18), (16, 19, 18), (19, 16, 20), (20, 9, 19), (9, 20, 21), (21, 23, 9), (22, 6, 23), (6, 22, 24), (24, 10, 6), (10, 24, 25), (25, 27, 10), (27, 25, 26), (26, 8, 27), (8, 26, 28), (28, 29, 8), (30, 11, 29), (11, 30, 31), (31, 13, 11), (13, 31, 12)])
me_id810.materials.append(None)
me_id810.materials.append(None)
me_id810.materials.append(None)
me_id810.use_remesh_preserve_volume = False
me_id810.use_remesh_preserve_attributes = False
me_id810.use_mirror_vertex_groups = False
me_id810.update()
me_id762 = bpy.data.meshes.new('ID762')
me_id762.from_pydata([(-5544.0, -9942.0, 3.534), (-4828.0, -1.011e+04, 0.8835), (-4828.0, -9942.0, 3.534), (-5544.0, -1.011e+04, 0.8835), (-4828.0, -8298.0, 0.0), (-4828.0, -1.027e+04, 2.274e-13), (-4828.0, -8461.0, 106.8), (-4828.0, -9118.0, 43.27), (-4828.0, -8954.0, 56.51), (-4828.0, -9612.0, 14.13), (-4828.0, -9777.0, 7.951), (-5544.0, -9777.0, 7.951), (-5544.0, -9447.0, 22.08), (-5544.0, -8789.0, 71.51), (-5544.0, -8298.0, 127.0), (-5544.0, -9118.0, 43.27), (-5544.0, -9612.0, 14.13), (-5544.0, -8298.0, 0.0), (-5544.0, -1.027e+04, 4.547e-13), (-5544.0, -9283.0, 31.79), (-5544.0, -8625.0, 88.26), (-4828.0, -8298.0, 127.0), (-5544.0, -8461.0, 106.8), (-4828.0, -8625.0, 88.26), (-4828.0, -8789.0, 71.51), (-5544.0, -8954.0, 56.51), (-4828.0, -9283.0, 31.79), (-4828.0, -9447.0, 22.08)], [], [(1, 0, 3), (0, 1, 2), (4, 1, 5), (1, 4, 2), (2, 4, 10), (10, 4, 9), (9, 4, 27), (27, 4, 26), (26, 4, 7), (7, 4, 8), (8, 4, 24), (24, 4, 23), (23, 4, 6), (6, 4, 21), (2, 11, 0), (11, 2, 10), (3, 17, 18), (17, 3, 0), (17, 0, 11), (17, 11, 16), (17, 16, 12), (17, 12, 19), (17, 19, 15), (17, 15, 25), (17, 25, 13), (17, 13, 20), (17, 20, 22), (17, 22, 14), (5, 3, 18), (3, 5, 1), (14, 4, 17), (4, 14, 21), (6, 14, 22), (14, 6, 21), (23, 22, 20), (22, 23, 6), (24, 20, 13), (20, 24, 23), (8, 13, 25), (13, 8, 24), (7, 25, 15), (25, 7, 8), (26, 15, 19), (15, 26, 7), (27, 19, 12), (19, 27, 26), (9, 12, 16), (12, 9, 27), (10, 16, 11), (16, 10, 9)])
me_id762.materials.append(None)
me_id762.materials.append(None)
me_id762.materials.append(None)
me_id762.use_remesh_preserve_volume = False
me_id762.use_remesh_preserve_attributes = False
me_id762.use_mirror_vertex_groups = False
me_id762.update()
me_id722 = bpy.data.meshes.new('ID722')
me_id722.from_pydata([(151.8, -7691.0, 88.26), (151.8, -7034.0, 31.79), (151.8, -8019.0, 0.0), (151.8, -6540.0, 7.951), (151.8, -7198.0, 43.27), (151.8, -7527.0, 71.51), (151.8, -7363.0, 56.51), (-206.1, -6045.0, 0.0), (151.8, -6045.0, 0.0), (151.8, -6210.0, 0.8835), (-145.0, -6045.0, 0.0), (-564.1, -6210.0, 0.8835), (151.8, -6375.0, 3.534), (-564.1, -6375.0, 3.534), (-564.1, -6540.0, 7.951), (151.8, -6704.0, 14.13), (-564.1, -6704.0, 14.13), (151.8, -6869.0, 22.08), (-564.1, -7034.0, 31.79), (-564.1, -7198.0, 43.27), (-564.1, -7363.0, 56.51), (-564.1, -7527.0, 71.51), (151.8, -7855.0, 106.8), (151.8, -8019.0, 127.0), (-564.1, -8019.0, 127.0), (-564.1, -8019.0, 0.0), (-564.1, -7855.0, 106.8), (-564.1, -7691.0, 88.26), (-564.1, -6045.0, 0.0), (-564.1, -6869.0, 22.08)], [], [(8, 9, 10), (2, 22, 23), (22, 2, 0), (0, 2, 5), (5, 2, 6), (6, 2, 4), (4, 2, 1), (1, 2, 17), (17, 2, 15), (15, 2, 3), (3, 2, 12), (12, 2, 9), (9, 2, 8), (9, 28, 11), (28, 9, 7), (7, 9, 10), (12, 11, 13), (11, 12, 9), (3, 13, 14), (13, 3, 12), (15, 14, 16), (14, 15, 3), (17, 16, 29), (16, 17, 15), (1, 29, 18), (29, 1, 17), (4, 18, 19), (18, 4, 1), (6, 19, 20), (19, 6, 4), (5, 20, 21), (20, 5, 6), (0, 21, 27), (21, 0, 5), (22, 27, 26), (27, 22, 0), (23, 26, 24), (26, 23, 22), (23, 25, 2), (25, 23, 24), (26, 25, 24), (25, 26, 27), (25, 27, 21), (25, 21, 20), (25, 20, 19), (25, 19, 18), (25, 18, 29), (25, 29, 16), (25, 16, 14), (25, 14, 13), (25, 13, 11), (25, 11, 28)])
me_id722.materials.append(None)
me_id722.materials.append(None)
me_id722.materials.append(None)
me_id722.use_remesh_preserve_volume = False
me_id722.use_remesh_preserve_attributes = False
me_id722.use_mirror_vertex_groups = False
me_id722.update()
me_id706 = bpy.data.meshes.new('ID706')
me_id706.from_pydata([(2419.0, -2419.0, 118.7), (301.1, -2419.0, 118.7), (2419.0, -2419.0, 118.7), (301.1, -2419.0, 118.7), (301.1, -2419.0, 118.7), (2419.0, -2419.0, 118.7), (301.1, -2.133e+04, 118.7), (301.1, -2419.0, 118.7), (301.1, -2419.0, 118.7), (301.1, -2.133e+04, 118.7), (301.1, -2.133e+04, 118.7), (2419.0, 500.0, 118.7), (2419.0, -2419.0, 118.7), (2419.0, 500.0, 118.7), (2419.0, -2419.0, 118.7), (2419.0, 500.0, 118.7), (301.1, -2.133e+04, 118.7), (-1.703e+04, -2.133e+04, 118.7), (301.1, -2.133e+04, 118.7), (-1.703e+04, -2.133e+04, 118.7), (-1.703e+04, -2.133e+04, 118.7), (-500.0, 500.0, 118.7), (2419.0, 500.0, 118.7), (-500.0, 500.0, 118.7), (2419.0, 500.0, 118.7), (-500.0, 500.0, 118.7), (-1.703e+04, -1.492e+04, 118.7), (-1.703e+04, -2.133e+04, 118.7), (-1.703e+04, -1.492e+04, 118.7), (-1.703e+04, -2.133e+04, 118.7), (-1.703e+04, -1.492e+04, 118.7), (-500.0, 500.0, 118.7), (-500.0, -2419.0, 118.7), (-500.0, -2419.0, 118.7), (-1.703e+04, -1.492e+04, 118.7), (-5693.0, -1.492e+04, 118.7), (-1.703e+04, -1.492e+04, 118.7), (-5693.0, -1.492e+04, 118.7), (-5693.0, -1.492e+04, 118.7), (-5693.0, -2419.0, 118.7), (-500.0, -2419.0, 118.7), (-5693.0, -2419.0, 118.7), (-500.0, -2419.0, 118.7), (-5693.0, -2419.0, 118.7), (-5693.0, -2419.0, 118.7), (-5693.0, -1.492e+04, 118.7), (-5693.0, -2419.0, 118.7), (-5693.0, -1.492e+04, 118.7)], [(41, 42), (6, 7), (11, 12), (8, 9), (39, 40), (26, 27), (23, 24), (34, 35), (44, 45), (0, 1), (36, 37), (16, 17), (2, 3), (28, 29), (31, 32), (18, 19), (46, 47), (21, 22), (13, 14), (4, 5), (10, 4), (5, 15), (20, 10), (15, 25), (33, 25), (38, 30), (33, 43), (43, 38), (30, 20)], [])
me_id706.materials.append(None)
me_id706.materials.append(None)
me_id706.materials.append(None)
me_id706.materials.append(None)
me_id706.use_remesh_preserve_volume = False
me_id706.use_remesh_preserve_attributes = False
me_id706.use_mirror_vertex_groups = False
me_id706.update()
me_id654 = bpy.data.meshes.new('ID654')
me_id654.from_pydata([(-500.0, 500.0, -163.3), (-500.0, 500.0, 118.7), (-350.8, 350.8, 0.0), (2419.0, 500.0, -163.3), (-5693.0, -1.492e+04, -163.3), (-5693.0, -2419.0, -163.3), (301.1, -2419.0, -163.3), (-1.703e+04, -1.492e+04, -163.3), (-5693.0, -2419.0, 118.7), (-500.0, -2419.0, -163.3), (-350.8, -2568.0, 0.0), (2269.0, 350.8, 0.0), (2419.0, 500.0, 118.7), (2419.0, -2419.0, -163.3), (2419.0, -2419.0, 118.7), (301.1, -2419.0, 118.7), (301.1, -2.133e+04, -163.3), (-1.703e+04, -2.133e+04, 118.7), (-1.703e+04, -2.133e+04, -163.3), (-1.703e+04, -1.492e+04, 118.7), (-5693.0, -1.492e+04, 118.7), (-500.0, -2419.0, 118.7), (2269.0, -2269.0, 0.0), (151.8, -2269.0, 0.0), (151.8, -2.118e+04, 0.0), (301.1, -2.133e+04, 118.7), (-1.688e+04, -1.507e+04, 0.0), (-1.688e+04, -2.118e+04, 0.0), (-5544.0, -2568.0, 0.0), (-5544.0, -1.507e+04, 0.0)], [], [(1, 3, 0), (3, 1, 12), (1, 9, 21), (9, 1, 0), (2, 12, 1), (3, 14, 13), (14, 3, 12), (9, 4, 5), (3, 9, 0), (9, 3, 6), (6, 3, 13), (4, 18, 7), (18, 4, 16), (16, 4, 9), (16, 9, 6), (8, 9, 5), (9, 8, 21), (10, 1, 21), (1, 10, 2), (14, 11, 22), (11, 14, 12), (14, 6, 13), (6, 14, 15), (6, 25, 16), (25, 6, 15), (25, 18, 16), (18, 25, 17), (19, 18, 17), (18, 19, 7), (19, 4, 7), (4, 19, 20), (8, 4, 20), (4, 8, 5), (28, 21, 8), (21, 28, 10), (15, 22, 23), (22, 15, 14), (23, 25, 15), (25, 27, 17), (27, 25, 24), (27, 19, 17), (19, 27, 26), (26, 20, 19), (20, 26, 29), (29, 8, 20), (23, 22, 2), (11, 2, 22), (10, 23, 2), (10, 28, 29), (2, 11, 12), (23, 10, 24), (8, 29, 28), (24, 10, 29), (29, 26, 27), (27, 24, 29), (25, 23, 24)])
me_id654.materials.append(None)
me_id654.use_remesh_preserve_volume = False
me_id654.use_remesh_preserve_attributes = False
me_id654.use_mirror_vertex_groups = False
me_id654.update()

# ---- objects
ob_sketchup = bpy.data.objects.new('SketchUp', None)
ob_instance_12_035 = bpy.data.objects.new('instance_12.035', me_id946)
ob_instance_12_034 = bpy.data.objects.new('instance_12.034', me_id938)
ob_instance_12_032 = bpy.data.objects.new('instance_12.032', me_id920)
ob_instance_12_030 = bpy.data.objects.new('instance_12.030', me_id900)
ob_instance_12_029 = bpy.data.objects.new('instance_12.029', me_id892)
ob_instance_12_028 = bpy.data.objects.new('instance_12.028', me_id884)
ob_instance_12_027 = bpy.data.objects.new('instance_12.027', me_id876)
ob_instance_12_023 = bpy.data.objects.new('instance_12.023', me_id844)
ob_instance_12_022 = bpy.data.objects.new('instance_12.022', me_id836)
ob_instance_12_020 = bpy.data.objects.new('instance_12.020', me_id818)
ob_instance_12_019 = bpy.data.objects.new('instance_12.019', me_id810)
ob_instance_12_013 = bpy.data.objects.new('instance_12.013', me_id762)
ob_instance_12_008 = bpy.data.objects.new('instance_12.008', me_id722)
ob_instance_12_006 = bpy.data.objects.new('instance_12.006', me_id706)
ob_instance_12 = bpy.data.objects.new('instance_12', me_id654)
ob_skp_camera_last_saved_sketchup_view = bpy.data.objects.new('skp_camera_Last_Saved_SketchUp_View', cam_skp_camera_last_saved_sketchup_view)

# ---- transforms, parenting, visibility, modifiers, constraints
ob_sketchup.location = (0.0, 0.0, -14.78)
ob_sketchup.scale = (0.0254, 0.0254, 0.0254)
ob_sketchup.empty_image_offset = (0.0, 0.0)
ob_sketchup.lineart.crease_threshold = 0.0
ob_instance_12_035.parent = ob_sketchup
ob_instance_12_035.location = (0.0, -101.4, 529.0)
ob_instance_12_035.lineart.crease_threshold = 0.0
ob_instance_12_035.material_slots[0].link = 'OBJECT'; ob_instance_12_035.material_slots[0].material = mat_0132_lightgray
ob_instance_12_035.material_slots[1].link = 'OBJECT'; ob_instance_12_035.material_slots[1].material = mat_edge_color000255
ob_instance_12_035.material_slots[2].link = 'OBJECT'; ob_instance_12_035.material_slots[2].material = mat_edge_color169169169255
ob_instance_12_034.parent = ob_sketchup
ob_instance_12_034.location = (0.0, -101.4, 529.0)
ob_instance_12_034.lineart.crease_threshold = 0.0
ob_instance_12_034.material_slots[0].link = 'OBJECT'; ob_instance_12_034.material_slots[0].material = mat_0132_lightgray
ob_instance_12_034.material_slots[1].link = 'OBJECT'; ob_instance_12_034.material_slots[1].material = mat_edge_color000255
ob_instance_12_034.material_slots[2].link = 'OBJECT'; ob_instance_12_034.material_slots[2].material = mat_edge_color169169169255
ob_instance_12_032.parent = ob_sketchup
ob_instance_12_032.location = (0.0, -101.4, 529.0)
ob_instance_12_032.lineart.crease_threshold = 0.0
ob_instance_12_032.material_slots[0].link = 'OBJECT'; ob_instance_12_032.material_slots[0].material = mat_0132_lightgray
ob_instance_12_032.material_slots[1].link = 'OBJECT'; ob_instance_12_032.material_slots[1].material = mat_edge_color000255
ob_instance_12_030.parent = ob_sketchup
ob_instance_12_030.location = (0.0, -101.4, 529.0)
ob_instance_12_030.lineart.crease_threshold = 0.0
ob_instance_12_030.material_slots[0].link = 'OBJECT'; ob_instance_12_030.material_slots[0].material = mat_image1
ob_instance_12_030.material_slots[1].link = 'OBJECT'; ob_instance_12_030.material_slots[1].material = mat_edge_color122659255
ob_instance_12_029.parent = ob_sketchup
ob_instance_12_029.location = (0.0, 0.0, 529.0)
ob_instance_12_029.lineart.crease_threshold = 0.0
ob_instance_12_029.material_slots[0].link = 'OBJECT'; ob_instance_12_029.material_slots[0].material = mat_0132_lightgray
ob_instance_12_029.material_slots[1].link = 'OBJECT'; ob_instance_12_029.material_slots[1].material = mat_edge_color000255
ob_instance_12_029.material_slots[2].link = 'OBJECT'; ob_instance_12_029.material_slots[2].material = mat_edge_color169169169255
ob_instance_12_028.parent = ob_sketchup
ob_instance_12_028.location = (0.0, 0.0, 529.0)
ob_instance_12_028.lineart.crease_threshold = 0.0
ob_instance_12_028.material_slots[0].link = 'OBJECT'; ob_instance_12_028.material_slots[0].material = mat_0132_lightgray
ob_instance_12_028.material_slots[1].link = 'OBJECT'; ob_instance_12_028.material_slots[1].material = mat_edge_color000255
ob_instance_12_028.material_slots[2].link = 'OBJECT'; ob_instance_12_028.material_slots[2].material = mat_edge_color169169169255
ob_instance_12_027.parent = ob_sketchup
ob_instance_12_027.location = (0.0, -101.4, 529.0)
ob_instance_12_027.lineart.crease_threshold = 0.0
ob_instance_12_027.material_slots[0].link = 'OBJECT'; ob_instance_12_027.material_slots[0].material = mat_0132_lightgray
ob_instance_12_027.material_slots[1].link = 'OBJECT'; ob_instance_12_027.material_slots[1].material = mat_edge_color000255
ob_instance_12_027.material_slots[2].link = 'OBJECT'; ob_instance_12_027.material_slots[2].material = mat_edge_color169169169255
ob_instance_12_023.parent = ob_sketchup
ob_instance_12_023.location = (0.0, -101.4, 529.0)
ob_instance_12_023.lineart.crease_threshold = 0.0
ob_instance_12_023.material_slots[0].link = 'OBJECT'; ob_instance_12_023.material_slots[0].material = mat_0132_lightgray
ob_instance_12_023.material_slots[1].link = 'OBJECT'; ob_instance_12_023.material_slots[1].material = mat_edge_color000255
ob_instance_12_023.material_slots[2].link = 'OBJECT'; ob_instance_12_023.material_slots[2].material = mat_edge_color169169169255
ob_instance_12_022.parent = ob_sketchup
ob_instance_12_022.location = (0.0, -101.4, 529.0)
ob_instance_12_022.lineart.crease_threshold = 0.0
ob_instance_12_022.material_slots[0].link = 'OBJECT'; ob_instance_12_022.material_slots[0].material = mat_0132_lightgray
ob_instance_12_022.material_slots[1].link = 'OBJECT'; ob_instance_12_022.material_slots[1].material = mat_edge_color000255
ob_instance_12_022.material_slots[2].link = 'OBJECT'; ob_instance_12_022.material_slots[2].material = mat_edge_color169169169255
ob_instance_12_020.parent = ob_sketchup
ob_instance_12_020.location = (0.0, -101.4, 529.0)
ob_instance_12_020.lineart.crease_threshold = 0.0
ob_instance_12_020.material_slots[0].link = 'OBJECT'; ob_instance_12_020.material_slots[0].material = mat_0132_lightgray
ob_instance_12_020.material_slots[1].link = 'OBJECT'; ob_instance_12_020.material_slots[1].material = mat_edge_color000255
ob_instance_12_020.material_slots[2].link = 'OBJECT'; ob_instance_12_020.material_slots[2].material = mat_edge_color169169169255
ob_instance_12_019.parent = ob_sketchup
ob_instance_12_019.location = (0.0, -101.4, 529.0)
ob_instance_12_019.lineart.crease_threshold = 0.0
ob_instance_12_019.material_slots[0].link = 'OBJECT'; ob_instance_12_019.material_slots[0].material = mat_0132_lightgray
ob_instance_12_019.material_slots[1].link = 'OBJECT'; ob_instance_12_019.material_slots[1].material = mat_edge_color000255
ob_instance_12_019.material_slots[2].link = 'OBJECT'; ob_instance_12_019.material_slots[2].material = mat_edge_color169169169255
ob_instance_12_013.parent = ob_sketchup
ob_instance_12_013.location = (0.0, -101.4, 529.0)
ob_instance_12_013.lineart.crease_threshold = 0.0
ob_instance_12_013.material_slots[0].link = 'OBJECT'; ob_instance_12_013.material_slots[0].material = mat_0132_lightgray
ob_instance_12_013.material_slots[1].link = 'OBJECT'; ob_instance_12_013.material_slots[1].material = mat_edge_color000255
ob_instance_12_013.material_slots[2].link = 'OBJECT'; ob_instance_12_013.material_slots[2].material = mat_edge_color169169169255
ob_instance_12_008.parent = ob_sketchup
ob_instance_12_008.location = (0.0, -101.4, 529.0)
ob_instance_12_008.lineart.crease_threshold = 0.0
ob_instance_12_008.material_slots[0].link = 'OBJECT'; ob_instance_12_008.material_slots[0].material = mat_0132_lightgray
ob_instance_12_008.material_slots[1].link = 'OBJECT'; ob_instance_12_008.material_slots[1].material = mat_edge_color000255
ob_instance_12_008.material_slots[2].link = 'OBJECT'; ob_instance_12_008.material_slots[2].material = mat_edge_color169169169255
ob_instance_12_006.parent = ob_sketchup
ob_instance_12_006.location = (0.0, 0.0, 529.0)
ob_instance_12_006.lineart.crease_threshold = 0.0
ob_instance_12_006.material_slots[0].link = 'OBJECT'; ob_instance_12_006.material_slots[0].material = mat_material
ob_instance_12_006.material_slots[1].link = 'OBJECT'; ob_instance_12_006.material_slots[1].material = mat_material_0
ob_instance_12_006.material_slots[2].link = 'OBJECT'; ob_instance_12_006.material_slots[2].material = mat_edge_color000255
ob_instance_12_006.material_slots[3].link = 'OBJECT'; ob_instance_12_006.material_slots[3].material = mat_edge_color62915255
ob_instance_12.parent = ob_sketchup
ob_instance_12.location = (0.0, 0.0, 529.0)
ob_instance_12.lineart.crease_threshold = 0.0
ob_instance_12.material_slots[0].link = 'OBJECT'; ob_instance_12.material_slots[0].material = mat_0060_grassgreen
ob_skp_camera_last_saved_sketchup_view.parent = ob_sketchup
ob_skp_camera_last_saved_sketchup_view.location = (1152.0, 1924.0, 1226.0)
ob_skp_camera_last_saved_sketchup_view.rotation_euler = (1.423, -3.489e-07, 2.777)
ob_skp_camera_last_saved_sketchup_view.lineart.crease_threshold = 0.0

# ---- collection membership
col_collection_1.objects.link(ob_sketchup)
col_collection_1.objects.link(ob_instance_12_035)
col_collection_1.objects.link(ob_instance_12_034)
col_collection_1.objects.link(ob_instance_12_032)
col_collection_1.objects.link(ob_instance_12_030)
col_collection_1.objects.link(ob_instance_12_029)
col_collection_1.objects.link(ob_instance_12_028)
col_collection_1.objects.link(ob_instance_12_027)
col_collection_1.objects.link(ob_instance_12_023)
col_collection_1.objects.link(ob_instance_12_022)
col_collection_1.objects.link(ob_instance_12_020)
col_collection_1.objects.link(ob_instance_12_019)
col_collection_1.objects.link(ob_instance_12_013)
col_collection_1.objects.link(ob_instance_12_008)
col_collection_1.objects.link(ob_instance_12_006)
col_collection_1.objects.link(ob_instance_12)
col_collection_1.objects.link(ob_skp_camera_last_saved_sketchup_view)

# ---- scene / render settings (as saved in the file)
scene.frame_start = 1; scene.frame_end = 250; scene.frame_set(214)
scene.render.engine = 'BLENDER_EEVEE_NEXT'
scene.render.resolution_percentage = 50
scene.render.dither_intensity = 0.0
scene.cycles.use_denoising = False
scene.cycles.samples = 10
scene.cycles.sampling_pattern = 'TABULATED_SOBOL'
scene.cycles.light_sampling_threshold = 0.0
scene.cycles.use_adaptive_sampling = False
scene.cycles.use_light_tree = False
scene.cycles.blur_glossy = 0.0
scene.cycles.pixel_filter_type = 'GAUSSIAN'
scene.cycles.sample_clamp_indirect = 0.0
scene.view_settings.view_transform = 'Standard'
bpy.context.view_layer.update()

# ---- added for rendering (the .blend has no active camera and no usable light): camera, sun
cam_auto = bpy.data.cameras.new('AutoCamera')
cam_auto.lens = 50.0
cam_auto.sensor_width = 36.0
cam_auto.clip_end = 12080.7
ob_auto_camera = bpy.data.objects.new('AutoCamera', cam_auto)
scene.collection.objects.link(ob_auto_camera)
ob_auto_camera.location = (502.825, -1090.54, 568.537)
ob_auto_camera.rotation_euler = (1.09748, -7.21219e-08, 0.694738)
scene.camera = ob_auto_camera
light_auto_sun = bpy.data.lights.new('AutoSun', 'SUN')
light_auto_sun.energy = 3.0
light_auto_sun.angle = 0.0523599
ob_auto_sun = bpy.data.objects.new('AutoSun', light_auto_sun)
scene.collection.objects.link(ob_auto_sun)
ob_auto_sun.rotation_euler = (0.872665, 0.174533, 0.523599)
bpy.context.view_layer.update()

